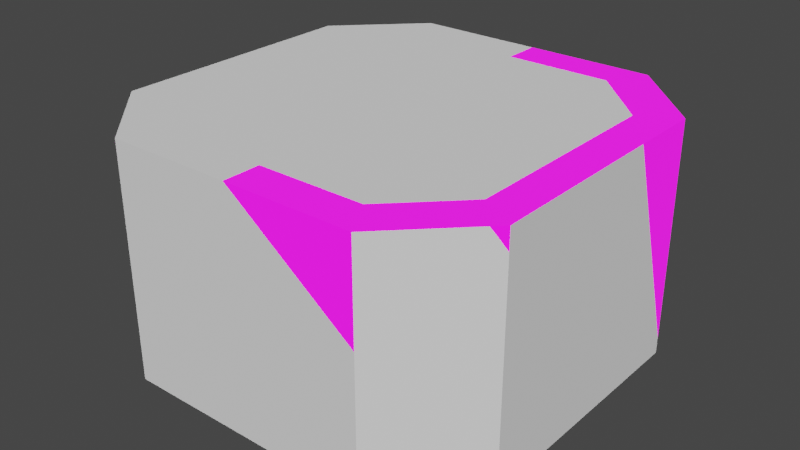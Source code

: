 # Source: airlock.blend  (saved by Blender 2.82.7; exported with 4.5.12 LTS)
import bpy
from mathutils import Matrix  # noqa: F401  (used for matrix-valued properties, if any)

bpy.ops.wm.read_factory_settings(use_empty=True)
scene = bpy.context.scene
scene.name = 'Scene'

# ---- collections
col_collection = bpy.data.collections.new('Collection'); scene.collection.children.link(col_collection)
col_collider_airlock = bpy.data.collections.new('collider:Airlock')  # instanced only; not linked into the scene
col_collider_ladder = bpy.data.collections.new('collider:Ladder')  # instanced only; not linked into the scene

# ---- images (referenced by path relative to the original .blend; pixels are not part of the script)
import os
ASSET_DIR = os.environ.get("B2B_ASSET_DIR", "")  # directory of the original .blend (textures are referenced by path, not embedded)
HERE = os.path.dirname(os.path.abspath(__file__))  # packed textures are extracted next to this script under _unpacked/

def load_image(name, relpath, width, height, colorspace="sRGB"):
    """Load a texture the original file referenced (path relative to the .blend, or extracted next to this script)."""
    p = next((c for c in (os.path.join(HERE, relpath), os.path.join(ASSET_DIR, relpath)) if relpath and os.path.exists(c)), "")
    if p:
        img = bpy.data.images.load(p, check_existing=True)
        img.name = name
    else:  # same state as the original file: an image datablock whose file is absent (Cycles renders it pink)
        img = bpy.data.images.new(name, width, height)
        img.source = "FILE"
        img.filepath = "//" + (relpath or name)
    img.colorspace_settings.name = colorspace
    return img
img_model000 = load_image('model000', 'model000.dds', 1024, 1024, 'sRGB')
img_emss_001 = load_image('EMSS.001', 'EMSS.dds', 1024, 1024, 'sRGB')

# ---- materials (node trees are filled in below, after node groups)
mat_no_name = bpy.data.materials.new('No Name')
mat_no_name.use_transparent_shadow = False

# ---- node groups
ng_color4 = bpy.data.node_groups.new('Color4', 'ShaderNodeTree')
_s = ng_color4.interface.new_socket(name='Color', in_out='OUTPUT', socket_type='NodeSocketColor')
_s = ng_color4.interface.new_socket(name='Alpha', in_out='OUTPUT', socket_type='NodeSocketFloat')
_s = ng_color4.interface.new_socket(name='Color', in_out='INPUT', socket_type='NodeSocketColor')
_s = ng_color4.interface.new_socket(name='Alpha', in_out='INPUT', socket_type='NodeSocketFloat')
_s.min_value = 0.0
_s.max_value = 1.0
_N = ng_color4.nodes; _L = ng_color4.links
n0 = _N.new('NodeGroupInput'); n0.name = 'Group Input'; n0.location = (-403, 18)
n1 = _N.new('NodeGroupOutput'); n1.name = 'Group Output'; n1.location = (154, 24)
_L.new(n0.outputs[1], n1.inputs[1])
_L.new(n0.outputs[0], n1.inputs[0])
n1.is_active_output = True
ng_emissioncolor = bpy.data.node_groups.new('EmissionColor', 'ShaderNodeTree')
_s = ng_emissioncolor.interface.new_socket(name='Color', in_out='OUTPUT', socket_type='NodeSocketColor')
_s = ng_emissioncolor.interface.new_socket(name='Opacity', in_out='OUTPUT', socket_type='NodeSocketFloat')
_s = ng_emissioncolor.interface.new_socket(name='EmissionMap', in_out='INPUT', socket_type='NodeSocketColor')
_s = ng_emissioncolor.interface.new_socket(name='EmissionColor', in_out='INPUT', socket_type='NodeSocketColor')
_s = ng_emissioncolor.interface.new_socket(name='EmissionAlpha', in_out='INPUT', socket_type='NodeSocketFloat')
_s.min_value = -1e+04
_s.max_value = 1e+04
_s = ng_emissioncolor.interface.new_socket(name='Opacity', in_out='INPUT', socket_type='NodeSocketFloat')
_s.min_value = -1e+04
_s.max_value = 1e+04
_N = ng_emissioncolor.nodes; _L = ng_emissioncolor.links
n0 = _N.new('NodeGroupOutput'); n0.name = 'Group Output'; n0.location = (330, 0)
n1 = _N.new('NodeGroupInput'); n1.name = 'Group Input'; n1.location = (-325, 23)
n2 = _N.new('ShaderNodeMix'); n2.name = 'EM*EC*EA*O'; n2.location = (115, -17)
n2.label = 'EM*EC*EA*O'
n2.hide = True
n2.data_type = 'RGBA'
n2.blend_type = 'MULTIPLY'
n2.inputs[0].default_value = 1.0
n3 = _N.new('ShaderNodeMix'); n3.name = 'EM*EC'; n3.location = (-89, 7)
n3.label = 'EM*EC'
n3.hide = True
n3.data_type = 'RGBA'
n3.blend_type = 'MULTIPLY'
n3.inputs[0].default_value = 1.0
n4 = _N.new('ShaderNodeMath'); n4.name = 'EA*O'; n4.location = (-85, -34)
n4.label = 'EA*O'
n4.hide = True
n4.operation = 'MULTIPLY'
n4.inputs[2].default_value = 0.0
_L.new(n1.outputs[0], n3.inputs[6])
_L.new(n1.outputs[1], n3.inputs[7])
_L.new(n3.outputs[2], n2.inputs[6])
_L.new(n2.outputs[2], n0.inputs[0])
_L.new(n1.outputs[3], n0.inputs[1])
_L.new(n1.outputs[2], n4.inputs[0])
_L.new(n1.outputs[3], n4.inputs[1])
_L.new(n4.outputs[0], n2.inputs[7])
n0.is_active_output = True
ng_maincolor = bpy.data.node_groups.new('MainColor', 'ShaderNodeTree')
_s = ng_maincolor.interface.new_socket(name='Color', in_out='OUTPUT', socket_type='NodeSocketColor')
_s = ng_maincolor.interface.new_socket(name='Alpha', in_out='OUTPUT', socket_type='NodeSocketFloat')
_s = ng_maincolor.interface.new_socket(name='VColor', in_out='INPUT', socket_type='NodeSocketColor')
_s = ng_maincolor.interface.new_socket(name='VAlpha', in_out='INPUT', socket_type='NodeSocketFloat')
_s.min_value = -1e+04
_s.max_value = 1e+04
_s = ng_maincolor.interface.new_socket(name='CColor', in_out='INPUT', socket_type='NodeSocketColor')
_s = ng_maincolor.interface.new_socket(name='CAlpha', in_out='INPUT', socket_type='NodeSocketFloat')
_s.min_value = 0.0
_s.max_value = 1.0
_s = ng_maincolor.interface.new_socket(name='TColor', in_out='INPUT', socket_type='NodeSocketColor')
_s = ng_maincolor.interface.new_socket(name='TAlpha', in_out='INPUT', socket_type='NodeSocketFloat')
_s.min_value = 0.0
_s.max_value = 1.0
_N = ng_maincolor.nodes; _L = ng_maincolor.links
n0 = _N.new('NodeGroupInput'); n0.name = 'Group Input'; n0.location = (-284, 35)
n1 = _N.new('NodeGroupOutput'); n1.name = 'Group Output'; n1.location = (332, -19)
n2 = _N.new('ShaderNodeMix'); n2.name = 'VC*CC*TC'; n2.location = (127, -33)
n2.label = 'VC*CC*TC'
n2.hide = True
n2.data_type = 'RGBA'
n2.blend_type = 'MULTIPLY'
n2.inputs[0].default_value = 1.0
n3 = _N.new('ShaderNodeMix'); n3.name = 'VC*CC'; n3.location = (-44, 33)
n3.label = 'VC*CC'
n3.hide = True
n3.data_type = 'RGBA'
n3.blend_type = 'MULTIPLY'
n3.inputs[0].default_value = 1.0
n4 = _N.new('ShaderNodeMath'); n4.name = 'VA*CA'; n4.location = (-59, -19)
n4.label = 'VA*CA'
n4.hide = True
n4.operation = 'MULTIPLY'
n4.inputs[2].default_value = 0.0
n5 = _N.new('ShaderNodeMath'); n5.name = 'VA*CA*TA'; n5.location = (130, -79)
n5.label = 'VA*CA*TA'
n5.hide = True
n5.operation = 'MULTIPLY'
n5.inputs[2].default_value = 0.0
_L.new(n0.outputs[2], n3.inputs[7])
_L.new(n0.outputs[4], n2.inputs[7])
_L.new(n2.outputs[2], n1.inputs[0])
_L.new(n3.outputs[2], n2.inputs[6])
_L.new(n0.outputs[0], n3.inputs[6])
_L.new(n0.outputs[1], n4.inputs[0])
_L.new(n0.outputs[3], n4.inputs[1])
_L.new(n4.outputs[0], n5.inputs[0])
_L.new(n0.outputs[5], n5.inputs[1])
_L.new(n5.outputs[0], n1.inputs[1])
n1.is_active_output = True
ng_standardshader = bpy.data.node_groups.new('StandardShader', 'ShaderNodeTree')
_s = ng_standardshader.interface.new_socket(name='BSDF', in_out='OUTPUT', socket_type='NodeSocketShader')
_s = ng_standardshader.interface.new_socket(name='BaseColor', in_out='INPUT', socket_type='NodeSocketColor')
_s = ng_standardshader.interface.new_socket(name='Shininess', in_out='INPUT', socket_type='NodeSocketFloat')
_s.min_value = -1e+04
_s.max_value = 1e+04
_s = ng_standardshader.interface.new_socket(name='Gloss', in_out='INPUT', socket_type='NodeSocketFloat')
_s.min_value = -1e+04
_s.max_value = 1e+04
_s = ng_standardshader.interface.new_socket(name='Emission', in_out='INPUT', socket_type='NodeSocketColor')
_s = ng_standardshader.interface.new_socket(name='Alpha', in_out='INPUT', socket_type='NodeSocketFloat')
_s.min_value = 0.0
_s.max_value = 1.0
_s = ng_standardshader.interface.new_socket(name='NormalColor', in_out='INPUT', socket_type='NodeSocketColor')
_N = ng_standardshader.nodes; _L = ng_standardshader.links
n0 = _N.new('NodeGroupOutput'); n0.name = 'Group Output'; n0.location = (555, 248)
n1 = _N.new('NodeGroupInput'); n1.name = 'Group Input'; n1.location = (-444, 74)
n2 = _N.new('ShaderNodeNormalMap'); n2.name = 'Normal Map'; n2.location = (-96, -256)
n2.hide = True
n3 = _N.new('ShaderNodeBsdfPrincipled'); n3.name = 'Principled BSDF'; n3.location = (226, 256)
n3.distribution = 'GGX'
n3.subsurface_method = 'BURLEY'
n3.inputs[3].default_value = 1.45
n3.inputs[28].default_value = 1.0
n4 = _N.new('ShaderNodeMath'); n4.name = 'Roughness'; n4.location = (-4, -2)
n4.label = 'Roughness'
n4.hide = True
n4.operation = 'SQRT'
n4.inputs[2].default_value = 0.0
n5 = _N.new('ShaderNodeMath'); n5.name = 'SpecularConv'; n5.location = (-120, 39)
n5.label = 'SpecularConv'
n5.hide = True
n5.operation = 'SQRT'
n5.inputs[2].default_value = 0.0
n6 = _N.new('ShaderNodeMath'); n6.name = 'Gloss2Rough'; n6.location = (-176, -1)
n6.label = 'Gloss2Rough'
n6.hide = True
n6.operation = 'SUBTRACT'
n6.inputs[0].default_value = 1.0
n6.inputs[2].default_value = 0.0
_L.new(n3.outputs[0], n0.inputs[0])
_L.new(n5.outputs[0], n3.inputs[13])
_L.new(n1.outputs[3], n3.inputs[27])
_L.new(n4.outputs[0], n3.inputs[2])
_L.new(n1.outputs[0], n3.inputs[0])
_L.new(n1.outputs[4], n3.inputs[4])
_L.new(n2.outputs[0], n3.inputs[5])
_L.new(n1.outputs[1], n5.inputs[0])
_L.new(n1.outputs[5], n2.inputs[1])
_L.new(n6.outputs[0], n4.inputs[0])
_L.new(n1.outputs[2], n6.inputs[1])
n0.is_active_output = True

# ---- material node trees
mat_no_name.use_nodes = True; mat_no_name.node_tree.nodes.clear()
_N = mat_no_name.node_tree.nodes; _L = mat_no_name.node_tree.links
n0 = _N.new('ShaderNodeTexImage'); n0.name = '_MainTex'; n0.location = (-131, -187)
n0.label = '_MainTex'
n0.hide = True
n0.image = img_model000
n1 = _N.new('ShaderNodeUVMap'); n1.name = 'UV Map'; n1.location = (-345, -213)
n2 = _N.new('ShaderNodeTexImage'); n2.name = '_Emissive'; n2.location = (-131, -315)
n2.label = '_Emissive'
n2.hide = True
n2.image = img_emss_001
n3 = _N.new('ShaderNodeGroup'); n3.name = '_Color'; n3.location = (-34, -148)
n3.label = '_Color'
n3.hide = True
n3.node_tree = ng_color4
n3.inputs[0].default_value = (1.0, 1.0, 1.0, 1.0)
n3.inputs[1].default_value = 1.0
n4 = _N.new('ShaderNodeVertexColor'); n4.name = 'Vertex Color'; n4.location = (-31, -96)
n4.hide = True
n5 = _N.new('ShaderNodeOutputMaterial'); n5.name = 'Material Output'; n5.location = (765, 26)
n6 = _N.new('ShaderNodeGroup'); n6.name = '_EmissiveColor'; n6.location = (-31, -357)
n6.label = '_EmissiveColor'
n6.hide = True
n6.node_tree = ng_color4
n6.inputs[0].default_value = (1.0, 0.9608, 0.851, 0.9294)
n6.inputs[1].default_value = 0.9294
n7 = _N.new('ShaderNodeGroup'); n7.name = 'EmissionColor'; n7.location = (159, -230)
n7.label = 'EmissionColor'
n7.node_tree = ng_emissioncolor
n8 = _N.new('ShaderNodeGroup'); n8.name = 'Group'; n8.location = (157, 9)
n8.node_tree = ng_maincolor
n8.inputs[0].default_value = (1.0, 1.0, 1.0, 1.0)
n9 = _N.new('ShaderNodeGroup'); n9.name = 'StandardShader'; n9.location = (542, -4)
n9.node_tree = ng_standardshader
n9.inputs[5].default_value = (0.5, 0.5, 1.0, 1.0)
n10 = _N.new('ShaderNodeValue'); n10.name = '_Shininess'; n10.location = (312, -128)
n10.label = '_Shininess'
n10.hide = True
n10.outputs[0].default_value = 0.4605
n11 = _N.new('ShaderNodeValue'); n11.name = '_Opacity'; n11.location = (-32, -399)
n11.label = '_Opacity'
n11.hide = True
n11.outputs[0].default_value = 1.0
_L.new(n1.outputs[0], n0.inputs[0])
_L.new(n1.outputs[0], n2.inputs[0])
_L.new(n9.outputs[0], n5.inputs[0])
_L.new(n2.outputs[0], n7.inputs[0])
_L.new(n6.outputs[0], n7.inputs[1])
_L.new(n6.outputs[1], n7.inputs[2])
_L.new(n7.outputs[0], n9.inputs[3])
_L.new(n3.outputs[0], n8.inputs[2])
_L.new(n3.outputs[1], n8.inputs[3])
_L.new(n0.outputs[0], n8.inputs[4])
_L.new(n0.outputs[1], n8.inputs[5])
_L.new(n8.outputs[0], n9.inputs[0])
_L.new(n8.outputs[1], n9.inputs[2])
_L.new(n7.outputs[1], n9.inputs[4])
_L.new(n4.outputs[1], n8.inputs[1])
_L.new(n11.outputs[0], n7.inputs[3])
_L.new(n10.outputs[0], n9.inputs[1])
n5.is_active_output = True

# ---- world
world_world = bpy.data.worlds.new('World'); scene.world = world_world
world_world.use_nodes = True; world_world.node_tree.nodes.clear()
_N = world_world.node_tree.nodes; _L = world_world.node_tree.links
n0 = _N.new('ShaderNodeOutputWorld'); n0.name = 'World Output'; n0.location = (300, 300)
n1 = _N.new('ShaderNodeBackground'); n1.name = 'Background'; n1.location = (10, 300)
n1.inputs[0].default_value = (0.05088, 0.05088, 0.05088, 1.0)
_L.new(n1.outputs[0], n0.inputs[0])
n0.is_active_output = True
world_world.color = (0.05088, 0.05088, 0.05088)
world_world.use_sun_shadow = False
world_world.sun_shadow_jitter_overblur = 0.0

# ---- meshes
me_collider = bpy.data.meshes.new('collider')
me_collider.from_pydata([(-0.6461, 0.1787, -0.4038), (0.6461, 0.1787, -0.4038), (-0.4038, 0.1787, -0.6461), (0.4038, 0.1787, 0.6461), (0.6461, -0.5607, 0.4038), (0.6461, 0.1787, 0.4038), (0.6461, -0.5607, -0.4038), (-0.4038, -0.5607, -0.6461), (0.4038, 0.1787, -0.6461), (-0.4038, -0.5607, 0.6461), (-0.4038, 0.1787, 0.6461), (0.4038, -0.5607, 0.6461), (0.4038, -0.5607, -0.6461), (-0.6461, -0.5607, -0.4038), (-0.6461, 0.1787, 0.4038), (-0.6461, -0.5607, 0.4038)], [], [(8, 2, 0), (0, 14, 10), (5, 1, 8), (8, 0, 10), (10, 3, 5), (10, 5, 8), (13, 0, 7), (0, 2, 7), (3, 10, 11), (10, 9, 11), (3, 11, 5), (11, 4, 5), (5, 4, 1), (4, 6, 1), (1, 6, 8), (6, 12, 8), (7, 2, 12), (2, 8, 12), (10, 14, 9), (14, 15, 9), (15, 13, 9), (13, 7, 9), (9, 7, 11), (7, 12, 11), (11, 12, 6), (4, 11, 6), (15, 14, 13), (14, 0, 13)])
_uv = me_collider.uv_layers.new(name='UV')
_uv.uv.foreach_set('vector', [0.1286, 0.3307, 0.5434, 0.3307, 0.6679, 0.4552, 0.6679, 0.4552, 0.6679, 0.87, 0.5434, 0.9944, 0.00415, 0.87, 0.00415, 0.4552, 0.1286, 0.3307, 0.1286, 0.3307, 0.6679, 0.4552, 0.5434, 0.9944, 0.5434, 0.9944, 0.1286, 0.9944, 0.00415, 0.87, 0.5434, 0.9944, 0.00415, 0.87, 0.1286, 0.3307, 0.6076, 0.00398, 0.6076, 0.1074, 0.4945, 0.00398, 0.6076, 0.1074, 0.4945, 0.1074, 0.4945, 0.00398, 0.1175, 0.1074, 0.4945, 0.1074, 0.1175, 0.00398, 0.4945, 0.1074, 0.4945, 0.00398, 0.1175, 0.00398, 0.1175, 0.1074, 0.1175, 0.00398, 0.00442, 0.1074, 0.1175, 0.00398, 0.00442, 0.00398, 0.00442, 0.1074, 0.00442, 0.1074, 0.00442, 0.00398, 0.00442, 0.1074, 0.00442, 0.00398, 0.00442, 0.00398, 0.00442, 0.1074, 0.00442, 0.1074, 0.00442, 0.00398, 0.1175, 0.1074, 0.00442, 0.00398, 0.1175, 0.00398, 0.1175, 0.1074, 0.4945, 0.00398, 0.4945, 0.1074, 0.1175, 0.00398, 0.4945, 0.1074, 0.1175, 0.1074, 0.1175, 0.00398, 0.4945, 0.1074, 0.6076, 0.1074, 0.4945, 0.00398, 0.6076, 0.1074, 0.6076, 0.00398, 0.4945, 0.00398, 0.6989, 0.1511, 0.6989, 0.2193, 0.6785, 0.1307, 0.6989, 0.2193, 0.6785, 0.2397, 0.6785, 0.1307, 0.6785, 0.1307, 0.6785, 0.2397, 0.6103, 0.1307, 0.6785, 0.2397, 0.6103, 0.2397, 0.6103, 0.1307, 0.6103, 0.1307, 0.6103, 0.2397, 0.5899, 0.2193, 0.5899, 0.1511, 0.6103, 0.1307, 0.5899, 0.2193, 0.6076, 0.00398, 0.6076, 0.1074, 0.6076, 0.00398, 0.6076, 0.1074, 0.6076, 0.1074, 0.6076, 0.00398])
me_collider.use_remesh_fix_poles = True
me_collider.use_remesh_preserve_attributes = False
me_collider.use_mirror_vertex_groups = False
me_collider.update()
me_collider.normals_split_custom_set([tuple(v) for v in zip(*[iter([0.0, 1.0, -1.523e-07, 0.0, 1.0, -1.523e-07, 0.0, 1.0, -1.523e-07, 0.0, 1.0, 0.0, 0.0, 1.0, 0.0, 0.0, 1.0, 0.0, 0.0, 1.0, 0.0, 0.0, 1.0, 0.0, 0.0, 1.0, 0.0, 0.0, 1.0, 2.567e-08, 0.0, 1.0, 2.567e-08, 0.0, 1.0, 2.567e-08, 0.0, 1.0, 1.523e-07, 0.0, 1.0, 1.523e-07, 0.0, 1.0, 1.523e-07, 0.0, 1.0, -2.567e-08, 0.0, 1.0, -2.567e-08, 0.0, 1.0, -2.567e-08, -0.7071, 0.0, -0.7071, -0.7071, 0.0, -0.7071, -0.7071, 0.0, -0.7071, -0.7071, 0.0, -0.7071, -0.7071, 0.0, -0.7071, -0.7071, 0.0, -0.7071, 0.0, 0.0, 1.0, 0.0, 0.0, 1.0, 0.0, 0.0, 1.0, 0.0, 0.0, 1.0, 0.0, 0.0, 1.0, 0.0, 0.0, 1.0, 0.7071, 0.0, 0.7071, 0.7071, 0.0, 0.7071, 0.7071, 0.0, 0.7071, 0.7071, 3.437e-08, 0.7071, 0.7071, 3.437e-08, 0.7071, 0.7071, 3.437e-08, 0.7071, 1.0, 0.0, 0.0, 1.0, 0.0, 0.0, 1.0, 0.0, 0.0, 1.0, 6.449e-08, 0.0, 1.0, 6.449e-08, 0.0, 1.0, 6.449e-08, 0.0, 0.7071, 0.0, -0.7071, 0.7071, 0.0, -0.7071, 0.7071, 0.0, -0.7071, 0.7071, 0.0, -0.7071, 0.7071, 0.0, -0.7071, 0.7071, 0.0, -0.7071, 0.0, 0.0, -1.0, 0.0, 0.0, -1.0, 0.0, 0.0, -1.0, 0.0, 0.0, -1.0, 0.0, 0.0, -1.0, 0.0, 0.0, -1.0, -0.7071, 0.0, 0.7071, -0.7071, 0.0, 0.7071, -0.7071, 0.0, 0.7071, -0.7071, 0.0, 0.7071, -0.7071, 0.0, 0.7071, -0.7071, 0.0, 0.7071, 0.0, -1.0, 0.0, 0.0, -1.0, 0.0, 0.0, -1.0, 0.0, 0.0, -1.0, 0.0, 0.0, -1.0, 0.0, 0.0, -1.0, 0.0, 0.0, -1.0, 0.0, 0.0, -1.0, 0.0, 0.0, -1.0, 0.0, 0.0, -1.0, 0.0, 0.0, -1.0, 0.0, 0.0, -1.0, 0.0, 0.0, -1.0, 0.0, 0.0, -1.0, 0.0, 0.0, -1.0, 0.0, 0.0, -1.0, 0.0, 0.0, -1.0, 0.0, 0.0, -1.0, 0.0, -1.0, 0.0, 0.0, -1.0, 0.0, 0.0, -1.0, 0.0, 0.0, -1.0, 6.449e-08, 0.0, -1.0, 6.449e-08, 0.0, -1.0, 6.449e-08, 0.0])] * 3)])
me_model = bpy.data.meshes.new('model')
me_model.from_pydata([(-0.6459, -0.1929, -0.4037), (0.6459, -0.1929, 0.4037), (-0.4037, -0.1929, -0.6459), (-0.4037, -0.1929, 0.6459), (0.4037, -0.1929, 0.6459), (0.4037, -0.1929, -0.6459), (0.6459, -0.1929, -0.4037), (-0.6459, -0.1929, 0.4037), (-0.3085, 0.4481, -0.1943), (-0.3085, 0.4481, 0.297), (-0.2445, 0.4481, 0.4494), (-0.2094, 0.4481, 0.3961), (-0.2353, 0.4481, -0.4494), (-0.004376, 0.4481, 0.4494), (-0.05882, 0.4481, 0.2387), (-0.1457, 0.4481, -0.1472), (-0.0006653, 0.4481, 0.4494), (0.1026, 0.4481, 0.3961), (0.3033, 0.4481, -0.1896), (0.3033, 0.4481, 0.297), (0.2357, 0.4481, 0.4494), (0.07323, 0.4481, 0.0437), (0.07323, 0.4481, -0.04469), (0.5282, 0.4905, -0.3339), (0.2329, 0.4905, -0.4494), (-0.3339, 0.4905, -0.5282), (-0.2353, 0.4905, -0.4494), (-0.5282, 0.4905, -0.3339), (-0.5282, 0.4905, 0.3339), (0.4771, 0.4905, 0.0755), (-0.1065, 0.4357, 0.3961), (0.05007, 0.4481, 0.2387), (0.05007, 0.4481, 0.1926), (0.05007, 0.4481, -0.1898), (0.05007, 0.4481, -0.2358), (0.3339, 0.5465, 0.5282), (-0.3339, 0.5465, 0.5282), (-0.4038, 0.5465, 0.6461), (-0.5282, 0.5465, -0.3339), (-0.4038, 0.5465, -0.6461), (-0.6461, 0.5465, 0.4038), (0.3339, 0.4905, 0.5282), (0.1012, 0.4357, -0.3916), (0.2042, 0.4357, -0.3916), (0.1012, 0.4481, -0.3916), (0.2042, 0.4481, -0.3916), (0.3033, 0.4357, -0.1896), (0.3033, 0.4481, -0.2925), (0.3033, 0.4357, -0.2925), (-0.05882, 0.4357, -0.2358), (-0.05882, 0.4481, -0.1898), (-0.05882, 0.4357, -0.1898), (-0.05882, 0.4481, -0.2358), (-0.05882, 0.4481, 0.1926), (-0.05882, 0.4357, 0.2387), (-0.1457, 0.4357, -0.1472), (-0.1457, 0.4481, 0.1501), (-0.1457, 0.4357, 0.1501), (-0.05882, 0.4357, 0.1926), (-0.1123, 0.4357, -0.1318), (-0.1123, 0.4481, 0.1347), (-0.1123, 0.4357, 0.1347), (-0.1123, 0.4481, -0.1318), (0.3339, 0.5465, -0.5282), (0.5282, 0.4905, 0.3339), (0.5282, 0.5465, -0.3339), (0.5282, 0.5465, 0.3339), (0.3339, 0.4905, -0.5282), (-0.3339, 0.5465, -0.5282), (-0.3339, 0.4905, 0.5282), (-0.5282, 0.5465, 0.3339), (0.3033, 0.4357, 0.297), (0.2042, 0.4357, 0.3961), (0.3033, 0.4481, 0.1954), (0.3033, 0.4357, 0.1954), (0.2042, 0.4481, 0.3961), (0.1026, 0.4357, 0.3961), (0.6461, 0.5465, -0.4038), (0.4038, 0.5465, -0.6461), (-0.6461, 0.5465, -0.4038), (0.6461, 0.5465, 0.4038), (0.4038, 0.5465, 0.6461), (0.05007, 0.4357, -0.2358), (0.1369, 0.4357, -0.1472), (0.1369, 0.4357, 0.1501), (0.1369, 0.4481, -0.1472), (0.05007, 0.4357, 0.2387), (0.1369, 0.4481, 0.1501), (0.1036, 0.4481, 0.1347), (0.05007, 0.4357, -0.1898), (0.1036, 0.4481, -0.1318), (0.1036, 0.4357, -0.1318), (0.1036, 0.4357, 0.1347), (0.05007, 0.4357, 0.1926), (-0.1112, 0.4357, -0.3916), (-0.3085, 0.4481, -0.2947), (-0.1112, 0.4481, -0.3916), (-0.2116, 0.4481, -0.3916), (-0.2116, 0.4357, -0.3916), (-0.3085, 0.4357, -0.1943), (-0.3085, 0.4357, -0.2947), (-0.3085, 0.4357, 0.1941), (-0.1065, 0.4481, 0.3961), (-0.2094, 0.4357, 0.3961), (-0.3085, 0.4481, 0.1941), (-0.3085, 0.4357, 0.297), (0.3912, 0.4743, -0.07639), (0.3912, 0.4743, 0.0755), (0.4771, 0.4743, -0.07639), (0.3912, 0.4905, -0.07639), (0.3912, 0.4905, 0.0755), (0.4771, 0.4743, 0.0755), (0.4771, 0.4905, -0.07639), (0.2329, 0.4481, -0.4494), (0.3595, 0.4481, -0.3228), (0.3595, 0.4905, -0.3228), (-0.3595, 0.4905, 0.3343), (-0.3595, 0.4905, -0.3252), (-0.3595, 0.4481, 0.3343), (-0.3595, 0.4481, -0.3252), (-0.004376, 0.4394, -0.4494), (-0.004376, 0.4481, -0.4494), (-0.0006653, 0.4394, 0.4494), (-0.0006653, 0.4481, -0.4494), (0.3595, 0.4481, 0.3256), (0.2357, 0.4905, 0.4494), (0.3595, 0.4905, 0.3256), (-0.2445, 0.4905, 0.4494), (-0.004376, 0.4394, 0.4494), (0.02343, 0.4481, 0.0437), (0.02343, 0.4332, -0.04469), (0.07323, 0.4332, 0.0437), (0.02343, 0.4332, 0.0437), (0.07323, 0.4332, -0.04469), (0.02343, 0.4481, -0.04469), (-0.0006653, 0.4394, -0.4494)], [], [(39, 5, 2), (4, 80, 81), (39, 0, 79), (5, 77, 6), (37, 7, 3), (7, 0, 1), (79, 7, 40), (37, 4, 81), (104, 8, 118), (104, 118, 9), (118, 10, 9), (10, 11, 9), (118, 8, 119), (8, 95, 119), (119, 95, 12), (95, 97, 12), (97, 96, 12), (96, 121, 12), (52, 121, 96), (121, 52, 13), (10, 13, 11), (13, 52, 50), (53, 13, 50), (13, 53, 14), (13, 14, 102), (13, 102, 11), (62, 53, 50), (53, 62, 60), (102, 14, 56), (104, 102, 56), (104, 56, 8), (56, 15, 8), (8, 15, 96), (15, 52, 96), (44, 123, 34), (34, 123, 134), (134, 123, 16), (34, 134, 33), (134, 16, 129), (16, 32, 129), (32, 16, 31), (31, 16, 17), (31, 17, 87), (17, 73, 87), (87, 73, 18), (124, 18, 73), (124, 73, 19), (85, 87, 18), (34, 85, 44), (85, 18, 44), (18, 124, 114), (47, 18, 114), (47, 114, 113), (45, 47, 113), (20, 124, 19), (75, 20, 19), (20, 75, 17), (16, 20, 17), (45, 113, 123), (44, 45, 123), (21, 32, 88), (21, 88, 90), (22, 21, 90), (32, 21, 129), (22, 90, 33), (134, 22, 33), (126, 109, 115), (109, 126, 110), (115, 109, 23), (115, 23, 67), (24, 115, 67), (24, 67, 25), (26, 24, 25), (117, 26, 25), (27, 117, 25), (116, 117, 27), (28, 116, 27), (127, 116, 28), (69, 127, 28), (69, 41, 127), (125, 41, 126), (41, 125, 127), (41, 64, 126), (126, 64, 110), (23, 112, 64), (64, 112, 29), (109, 112, 23), (64, 29, 110), (105, 103, 101), (103, 30, 101), (32, 31, 93), (31, 86, 93), (34, 33, 82), (33, 89, 82), (65, 66, 77), (66, 80, 77), (65, 77, 78), (63, 65, 78), (81, 80, 66), (35, 81, 66), (81, 35, 36), (37, 81, 36), (37, 36, 70), (40, 37, 70), (40, 70, 79), (70, 38, 79), (79, 38, 39), (63, 78, 39), (38, 68, 39), (68, 63, 39), (35, 41, 36), (41, 69, 36), (59, 62, 51), (62, 50, 51), (43, 45, 42), (45, 44, 42), (48, 47, 43), (47, 45, 43), (46, 18, 48), (18, 47, 48), (18, 46, 44), (46, 42, 44), (46, 48, 42), (48, 43, 42), (51, 50, 49), (50, 52, 49), (54, 14, 58), (14, 53, 58), (56, 14, 57), (14, 54, 57), (15, 56, 55), (56, 57, 55), (52, 15, 49), (15, 55, 49), (58, 53, 61), (53, 60, 61), (57, 54, 61), (54, 58, 61), (57, 61, 55), (61, 59, 55), (55, 59, 49), (59, 51, 49), (61, 60, 59), (60, 62, 59), (23, 65, 67), (65, 63, 67), (64, 66, 23), (66, 65, 23), (41, 35, 64), (35, 66, 64), (67, 63, 25), (63, 68, 25), (25, 68, 27), (68, 38, 27), (70, 36, 28), (36, 69, 28), (38, 70, 27), (70, 28, 27), (71, 19, 74), (19, 73, 74), (72, 75, 71), (75, 19, 71), (73, 17, 74), (17, 76, 74), (76, 72, 74), (72, 71, 74), (75, 72, 17), (72, 76, 17), (1, 77, 80), (83, 85, 82), (85, 34, 82), (84, 87, 83), (87, 85, 83), (86, 31, 84), (31, 87, 84), (88, 32, 92), (32, 93, 92), (90, 88, 91), (88, 92, 91), (33, 90, 89), (90, 91, 89), (93, 86, 92), (86, 84, 92), (92, 84, 83), (91, 92, 83), (91, 83, 82), (89, 91, 82), (99, 8, 94), (8, 96, 94), (95, 8, 100), (8, 99, 100), (94, 96, 98), (96, 97, 98), (100, 99, 98), (99, 94, 98), (97, 95, 98), (95, 100, 98), (30, 102, 101), (102, 104, 101), (102, 30, 11), (30, 103, 11), (104, 9, 101), (9, 105, 101), (11, 103, 9), (103, 105, 9), (109, 110, 106), (110, 107, 106), (108, 112, 106), (112, 109, 106), (29, 111, 110), (111, 107, 110), (107, 111, 106), (111, 108, 106), (111, 29, 108), (29, 112, 108), (114, 115, 113), (115, 24, 113), (124, 126, 114), (126, 115, 114), (117, 116, 119), (116, 118, 119), (26, 117, 12), (117, 119, 12), (123, 113, 121), (113, 24, 121), (121, 24, 12), (24, 26, 12), (135, 123, 120), (123, 121, 120), (122, 16, 135), (16, 123, 135), (20, 125, 124), (125, 126, 124), (127, 10, 116), (10, 118, 116), (128, 13, 122), (13, 16, 122), (125, 20, 13), (20, 16, 13), (125, 13, 127), (13, 10, 127), (131, 21, 133), (21, 22, 133), (21, 131, 129), (131, 132, 129), (133, 22, 130), (22, 134, 130), (132, 131, 130), (131, 133, 130), (134, 129, 130), (129, 132, 130), (128, 122, 120), (122, 135, 120), (128, 120, 13), (120, 121, 13), (39, 78, 5), (4, 1, 80), (39, 2, 0), (5, 78, 77), (37, 40, 7), (79, 0, 7), (37, 3, 4), (1, 6, 77), (0, 2, 1), (2, 5, 1), (5, 6, 1), (4, 7, 1), (4, 3, 7)])
_uv = me_model.uv_layers.new(name='UV')
_uv.uv.foreach_set('vector', [0.1175, 0.893, 0.1175, 0.9964, 0.4945, 0.9964, 0.1175, 0.9964, 0.4945, 0.893, 0.4945, 0.893, 0.1175, 0.893, 0.4945, 0.9964, 0.1175, 0.893, 0.1175, 0.9964, 0.1175, 0.893, 0.1175, 0.9964, 0.4945, 0.893, 0.4945, 0.9964, 0.4945, 0.9964, 0.6915, 0.8945, 0.6915, 0.835, 0.5959, 0.8945, 0.1175, 0.893, 0.4945, 0.9964, 0.4945, 0.893, 0.4945, 0.9964, 0.1175, 0.9964, 0.4945, 0.893, 0.4879, 0.242, 0.4879, 0.4359, 0.5134, 0.172, 0.4879, 0.242, 0.5134, 0.172, 0.4879, 0.1906, 0.5134, 0.172, 0.456, 0.1145, 0.4879, 0.1906, 0.456, 0.1145, 0.4385, 0.1411, 0.4879, 0.1906, 0.5134, 0.172, 0.4879, 0.4359, 0.5134, 0.5012, 0.4879, 0.4359, 0.4879, 0.486, 0.5134, 0.5012, 0.5134, 0.5012, 0.4879, 0.486, 0.4514, 0.5632, 0.4879, 0.486, 0.4396, 0.5344, 0.4514, 0.5632, 0.4396, 0.5344, 0.3895, 0.5344, 0.4514, 0.5632, 0.3895, 0.5344, 0.3361, 0.5632, 0.4514, 0.5632, 0.3633, 0.4566, 0.3361, 0.5632, 0.3895, 0.5344, 0.3361, 0.5632, 0.3633, 0.4566, 0.3361, 0.1145, 0.456, 0.1145, 0.3361, 0.1145, 0.4385, 0.1411, 0.3361, 0.1145, 0.3633, 0.4566, 0.3633, 0.4336, 0.3633, 0.2427, 0.3361, 0.1145, 0.3633, 0.4336, 0.3361, 0.1145, 0.3633, 0.2427, 0.3633, 0.2197, 0.3361, 0.1145, 0.3633, 0.2197, 0.3871, 0.1411, 0.3361, 0.1145, 0.3871, 0.1411, 0.4385, 0.1411, 0.39, 0.4047, 0.3633, 0.2427, 0.3633, 0.4336, 0.3633, 0.2427, 0.39, 0.4047, 0.39, 0.2716, 0.3871, 0.1411, 0.3633, 0.2197, 0.4067, 0.264, 0.4879, 0.242, 0.3871, 0.1411, 0.4067, 0.264, 0.4879, 0.242, 0.4067, 0.264, 0.4879, 0.4359, 0.4067, 0.264, 0.4067, 0.4124, 0.4879, 0.4359, 0.4879, 0.4359, 0.4067, 0.4124, 0.3895, 0.5344, 0.4067, 0.4124, 0.3633, 0.4566, 0.3895, 0.5344, 0.2834, 0.5344, 0.3343, 0.5632, 0.3089, 0.4566, 0.3089, 0.4566, 0.3343, 0.5632, 0.3222, 0.3612, 0.3222, 0.3612, 0.3343, 0.5632, 0.3343, 0.1145, 0.3089, 0.4566, 0.3222, 0.3612, 0.3089, 0.4336, 0.3222, 0.3612, 0.3343, 0.1145, 0.3222, 0.3171, 0.3343, 0.1145, 0.3089, 0.2427, 0.3222, 0.3171, 0.3089, 0.2427, 0.3343, 0.1145, 0.3089, 0.2197, 0.3089, 0.2197, 0.3343, 0.1145, 0.2827, 0.1411, 0.3089, 0.2197, 0.2827, 0.1411, 0.2656, 0.264, 0.2827, 0.1411, 0.1825, 0.2413, 0.2656, 0.264, 0.2656, 0.264, 0.1825, 0.2413, 0.1825, 0.4335, 0.1544, 0.1763, 0.1825, 0.4335, 0.1825, 0.2413, 0.1544, 0.1763, 0.1825, 0.2413, 0.1825, 0.1906, 0.2656, 0.4124, 0.2656, 0.264, 0.1825, 0.4335, 0.3089, 0.4566, 0.2656, 0.4124, 0.2834, 0.5344, 0.2656, 0.4124, 0.1825, 0.4335, 0.2834, 0.5344, 0.1825, 0.4335, 0.1544, 0.1763, 0.1544, 0.5, 0.1825, 0.4849, 0.1825, 0.4335, 0.1544, 0.5, 0.1825, 0.4849, 0.1544, 0.5, 0.2177, 0.5632, 0.232, 0.5344, 0.1825, 0.4849, 0.2177, 0.5632, 0.2163, 0.1145, 0.1544, 0.1763, 0.1825, 0.1906, 0.232, 0.1411, 0.2163, 0.1145, 0.1825, 0.1906, 0.2163, 0.1145, 0.232, 0.1411, 0.2827, 0.1411, 0.3343, 0.1145, 0.2163, 0.1145, 0.2827, 0.1411, 0.232, 0.5344, 0.2177, 0.5632, 0.3343, 0.5632, 0.2834, 0.5344, 0.232, 0.5344, 0.3343, 0.5632, 0.2974, 0.3171, 0.3089, 0.2427, 0.2822, 0.2716, 0.2974, 0.3171, 0.2822, 0.2716, 0.2822, 0.4047, 0.2974, 0.3612, 0.2974, 0.3171, 0.2822, 0.4047, 0.3089, 0.2427, 0.2974, 0.3171, 0.3222, 0.3171, 0.2974, 0.3612, 0.2822, 0.4047, 0.3089, 0.4336, 0.3222, 0.3612, 0.2974, 0.3612, 0.3089, 0.4336, 0.1544, 0.1763, 0.1387, 0.377, 0.1544, 0.5, 0.1387, 0.377, 0.1544, 0.1763, 0.1387, 0.3012, 0.1544, 0.5, 0.1387, 0.377, 0.07025, 0.5056, 0.1544, 0.5, 0.07025, 0.5056, 0.1673, 0.6026, 0.2177, 0.5632, 0.1544, 0.5, 0.1673, 0.6026, 0.2177, 0.5632, 0.1673, 0.6026, 0.5006, 0.6026, 0.4514, 0.5632, 0.2177, 0.5632, 0.5006, 0.6026, 0.5134, 0.5012, 0.4514, 0.5632, 0.5006, 0.6026, 0.5976, 0.5056, 0.5134, 0.5012, 0.5006, 0.6026, 0.5134, 0.172, 0.5134, 0.5012, 0.5976, 0.5056, 0.5976, 0.1722, 0.5134, 0.172, 0.5976, 0.5056, 0.456, 0.1145, 0.5134, 0.172, 0.5976, 0.1722, 0.5006, 0.0752, 0.456, 0.1145, 0.5976, 0.1722, 0.5006, 0.0752, 0.1672, 0.0752, 0.456, 0.1145, 0.2163, 0.1145, 0.1672, 0.0752, 0.1544, 0.1763, 0.1672, 0.0752, 0.2163, 0.1145, 0.456, 0.1145, 0.1672, 0.0752, 0.07025, 0.1722, 0.1544, 0.1763, 0.1544, 0.1763, 0.07025, 0.1722, 0.1387, 0.3012, 0.07025, 0.5056, 0.09578, 0.377, 0.07025, 0.1722, 0.07025, 0.1722, 0.09578, 0.377, 0.09578, 0.3012, 0.1387, 0.377, 0.09578, 0.377, 0.07025, 0.5056, 0.07025, 0.1722, 0.09578, 0.3012, 0.1387, 0.3012, 0.05683, 0.6742, 0.00592, 0.7251, 0.1097, 0.6742, 0.00592, 0.7251, 0.00592, 0.778, 0.1097, 0.6742, 0.4215, 0.785, 0.4542, 0.785, 0.4215, 0.7938, 0.4542, 0.785, 0.4542, 0.7938, 0.4215, 0.7938, 0.1174, 0.785, 0.1501, 0.785, 0.1174, 0.7938, 0.1501, 0.785, 0.1501, 0.7938, 0.1174, 0.7938, 0.1645, 0.06658, 0.5075, 0.06658, 0.1286, 0.006006, 0.5075, 0.06658, 0.5434, 0.006006, 0.1286, 0.006006, 0.1645, 0.06658, 0.1286, 0.006006, 0.004269, 0.1304, 0.06472, 0.1664, 0.1645, 0.06658, 0.004269, 0.1304, 0.6679, 0.1304, 0.5434, 0.006006, 0.5075, 0.06658, 0.6073, 0.1664, 0.6679, 0.1304, 0.5075, 0.06658, 0.6679, 0.1304, 0.6073, 0.1664, 0.6073, 0.5093, 0.6679, 0.5453, 0.6679, 0.1304, 0.6073, 0.5093, 0.6679, 0.5453, 0.6073, 0.5093, 0.5075, 0.6091, 0.5434, 0.6697, 0.6679, 0.5453, 0.5075, 0.6091, 0.5434, 0.6697, 0.5075, 0.6091, 0.1286, 0.6697, 0.5075, 0.6091, 0.1645, 0.6091, 0.1286, 0.6697, 0.1286, 0.6697, 0.1645, 0.6091, 0.004269, 0.5453, 0.06472, 0.1664, 0.004269, 0.1304, 0.004269, 0.5453, 0.1645, 0.6091, 0.06472, 0.5093, 0.004269, 0.5453, 0.06472, 0.5093, 0.06472, 0.1664, 0.004269, 0.5453, 0.5149, 0.807, 0.5149, 0.8332, 0.5149, 0.807, 0.5149, 0.8332, 0.5149, 0.8332, 0.5149, 0.807, 0.1912, 0.7938, 0.1912, 0.785, 0.1501, 0.7938, 0.1912, 0.785, 0.1501, 0.785, 0.1501, 0.7938, 0.00682, 0.7938, 0.00682, 0.785, 0.00682, 0.7938, 0.00682, 0.785, 0.00682, 0.785, 0.00682, 0.7938, 0.07716, 0.7938, 0.07716, 0.785, 0.00682, 0.7938, 0.07716, 0.785, 0.00682, 0.785, 0.00682, 0.7938, 0.1502, 0.7938, 0.1502, 0.785, 0.07716, 0.7938, 0.1502, 0.785, 0.07716, 0.785, 0.07716, 0.7938, 0.5121, 0.7852, 0.5121, 0.7937, 0.429, 0.7852, 0.5121, 0.7937, 0.429, 0.7937, 0.429, 0.7852, 0.1094, 0.6744, 0.05658, 0.6744, 0.00567, 0.7782, 0.05658, 0.6744, 0.00567, 0.7253, 0.00567, 0.7782, 0.1501, 0.7938, 0.1501, 0.785, 0.1174, 0.7938, 0.1501, 0.785, 0.1174, 0.785, 0.1174, 0.7938, 0.4542, 0.7938, 0.4542, 0.785, 0.4215, 0.7938, 0.4542, 0.785, 0.4215, 0.785, 0.4215, 0.7938, 0.3913, 0.785, 0.4542, 0.785, 0.3913, 0.7938, 0.4542, 0.785, 0.4542, 0.7938, 0.3913, 0.7938, 0.1803, 0.785, 0.3913, 0.785, 0.1803, 0.7938, 0.3913, 0.785, 0.3913, 0.7938, 0.1803, 0.7938, 0.1174, 0.785, 0.1803, 0.785, 0.1174, 0.7938, 0.1803, 0.785, 0.1803, 0.7938, 0.1174, 0.7938, 0.4215, 0.7938, 0.4215, 0.785, 0.3804, 0.7938, 0.4215, 0.785, 0.3804, 0.785, 0.3804, 0.7938, 0.6513, 0.6049, 0.6838, 0.5717, 0.6638, 0.6107, 0.6838, 0.5717, 0.6838, 0.589, 0.6638, 0.6107, 0.6513, 0.6049, 0.6638, 0.6107, 0.6513, 0.7163, 0.6638, 0.6107, 0.6638, 0.7106, 0.6513, 0.7163, 0.6513, 0.7163, 0.6638, 0.7106, 0.6838, 0.7495, 0.6638, 0.7106, 0.6838, 0.7323, 0.6838, 0.7495, 0.3804, 0.7938, 0.3804, 0.785, 0.1912, 0.7938, 0.3804, 0.785, 0.1912, 0.785, 0.1912, 0.7938, 0.1125, 0.8332, 0.1125, 0.807, 0.02186, 0.8332, 0.1125, 0.807, 0.02186, 0.807, 0.02186, 0.8332, 0.4243, 0.8332, 0.4243, 0.807, 0.1125, 0.8332, 0.4243, 0.807, 0.1125, 0.807, 0.1125, 0.8332, 0.5149, 0.8332, 0.5149, 0.807, 0.4243, 0.8332, 0.5149, 0.807, 0.4243, 0.807, 0.4243, 0.8332, 0.02186, 0.8332, 0.02186, 0.807, 0.02186, 0.8332, 0.02186, 0.807, 0.02186, 0.807, 0.02186, 0.8332, 0.02186, 0.8332, 0.02186, 0.807, 0.1125, 0.8332, 0.02186, 0.807, 0.1125, 0.807, 0.1125, 0.8332, 0.4243, 0.807, 0.5149, 0.807, 0.4243, 0.8332, 0.5149, 0.807, 0.5149, 0.8332, 0.4243, 0.8332, 0.1125, 0.807, 0.4243, 0.807, 0.1125, 0.8332, 0.4243, 0.807, 0.4243, 0.8332, 0.1125, 0.8332, 0.4956, 0.7938, 0.4956, 0.785, 0.4235, 0.7938, 0.4956, 0.785, 0.4235, 0.785, 0.4235, 0.7938, 0.566, 0.7938, 0.566, 0.785, 0.4956, 0.7938, 0.566, 0.785, 0.4956, 0.785, 0.4956, 0.7938, 0.4235, 0.785, 0.566, 0.785, 0.4235, 0.7938, 0.566, 0.785, 0.566, 0.7938, 0.4235, 0.7938, 0.1092, 0.674, 0.05699, 0.674, 0.00608, 0.7771, 0.05699, 0.674, 0.00608, 0.7249, 0.00608, 0.7771, 0.566, 0.785, 0.566, 0.7938, 0.566, 0.785, 0.566, 0.7938, 0.566, 0.7938, 0.566, 0.785, 0.1175, 0.9964, 0.1175, 0.893, 0.4945, 0.893, 0.1803, 0.7938, 0.1803, 0.785, 0.1174, 0.7938, 0.1803, 0.785, 0.1174, 0.785, 0.1174, 0.7938, 0.3913, 0.7938, 0.3913, 0.785, 0.1803, 0.7938, 0.3913, 0.785, 0.1803, 0.785, 0.1803, 0.7938, 0.4542, 0.7938, 0.4542, 0.785, 0.3913, 0.7938, 0.4542, 0.785, 0.3913, 0.785, 0.3913, 0.7938, 0.3804, 0.785, 0.4215, 0.785, 0.3804, 0.7938, 0.4215, 0.785, 0.4215, 0.7938, 0.3804, 0.7938, 0.1912, 0.785, 0.3804, 0.785, 0.1912, 0.7938, 0.3804, 0.785, 0.3804, 0.7938, 0.1912, 0.7938, 0.1501, 0.785, 0.1912, 0.785, 0.1501, 0.7938, 0.1912, 0.785, 0.1912, 0.7938, 0.1501, 0.7938, 0.6836, 0.589, 0.6836, 0.5717, 0.6635, 0.6107, 0.6836, 0.5717, 0.651, 0.6049, 0.6635, 0.6107, 0.6635, 0.6107, 0.651, 0.6049, 0.651, 0.7163, 0.6635, 0.7106, 0.6635, 0.6107, 0.651, 0.7163, 0.6635, 0.7106, 0.651, 0.7163, 0.6836, 0.7495, 0.6836, 0.7323, 0.6635, 0.7106, 0.6836, 0.7495, 0.1469, 0.7938, 0.1469, 0.785, 0.00682, 0.7938, 0.1469, 0.785, 0.00682, 0.785, 0.00682, 0.7938, 0.0756, 0.785, 0.1469, 0.785, 0.0756, 0.7938, 0.1469, 0.785, 0.1469, 0.7938, 0.0756, 0.7938, 0.00682, 0.7938, 0.00682, 0.785, 0.00682, 0.7938, 0.00682, 0.785, 0.00682, 0.785, 0.00682, 0.7938, 0.00589, 0.725, 0.00589, 0.7766, 0.05566, 0.6753, 0.00589, 0.7766, 0.1072, 0.6753, 0.05566, 0.6753, 0.00682, 0.785, 0.0756, 0.785, 0.00682, 0.7938, 0.0756, 0.785, 0.0756, 0.7938, 0.00682, 0.7938, 0.566, 0.7938, 0.566, 0.785, 0.4226, 0.7938, 0.566, 0.785, 0.4226, 0.785, 0.4226, 0.7938, 0.566, 0.785, 0.566, 0.7938, 0.566, 0.785, 0.566, 0.7938, 0.566, 0.7938, 0.566, 0.785, 0.4226, 0.785, 0.4956, 0.785, 0.4226, 0.7938, 0.4956, 0.785, 0.4956, 0.7938, 0.4226, 0.7938, 0.566, 0.785, 0.566, 0.7938, 0.4956, 0.785, 0.566, 0.7938, 0.4956, 0.7938, 0.4956, 0.785, 0.9726, 0.4324, 0.9726, 0.08991, 0.9276, 0.4324, 0.9726, 0.08991, 0.9276, 0.08991, 0.9276, 0.4324, 0.7339, 0.4324, 0.7339, 0.4689, 0.9276, 0.4324, 0.7339, 0.4689, 0.9276, 0.4689, 0.9276, 0.4324, 0.7339, 0.05342, 0.7339, 0.08991, 0.9276, 0.05342, 0.7339, 0.08991, 0.9276, 0.08991, 0.9276, 0.05342, 0.9276, 0.08991, 0.7339, 0.08991, 0.9276, 0.4324, 0.7339, 0.08991, 0.7339, 0.4324, 0.9276, 0.4324, 0.7339, 0.08991, 0.689, 0.08991, 0.7339, 0.4324, 0.689, 0.08991, 0.689, 0.4324, 0.7339, 0.4324, 0.1252, 0.8738, 0.1252, 0.854, 0.06608, 0.8738, 0.1252, 0.854, 0.06608, 0.854, 0.06608, 0.8738, 0.4278, 0.8738, 0.4278, 0.854, 0.1252, 0.8738, 0.4278, 0.854, 0.1252, 0.854, 0.1252, 0.8738, 0.1241, 0.854, 0.4319, 0.854, 0.1241, 0.8738, 0.4319, 0.854, 0.4319, 0.8738, 0.1241, 0.8738, 0.06608, 0.854, 0.1241, 0.854, 0.06608, 0.8738, 0.1241, 0.854, 0.1241, 0.8738, 0.06608, 0.8738, 0.06608, 0.8738, 0.06608, 0.8738, 0.06608, 0.8738, 0.06608, 0.8738, 0.06608, 0.854, 0.06608, 0.8738, 0.06608, 0.8738, 0.06608, 0.854, 0.06608, 0.8738, 0.06608, 0.854, 0.06608, 0.854, 0.06608, 0.8738, 0.5232, 0.8864, 0.5232, 0.881, 0.5254, 0.8864, 0.5232, 0.881, 0.5254, 0.881, 0.5254, 0.8864, 0.5232, 0.886, 0.5232, 0.8813, 0.04077, 0.886, 0.5232, 0.8813, 0.04077, 0.8813, 0.04077, 0.886, 0.4856, 0.8738, 0.4856, 0.854, 0.4278, 0.8738, 0.4856, 0.854, 0.4278, 0.854, 0.4278, 0.8738, 0.4856, 0.854, 0.4856, 0.8738, 0.4319, 0.854, 0.4856, 0.8738, 0.4319, 0.8738, 0.4319, 0.854, 0.5254, 0.8864, 0.5254, 0.881, 0.5232, 0.8864, 0.5254, 0.881, 0.5232, 0.881, 0.5232, 0.8864, 0.4856, 0.854, 0.4856, 0.8738, 0.4856, 0.8738, 0.4856, 0.8738, 0.4856, 0.8738, 0.4856, 0.8738, 0.4856, 0.854, 0.4856, 0.8738, 0.4856, 0.854, 0.4856, 0.8738, 0.4856, 0.8738, 0.4856, 0.854, 0.7677, 0.6469, 0.7198, 0.6469, 0.7677, 0.9303, 0.7198, 0.6469, 0.7198, 0.9303, 0.7677, 0.9303, 0.7677, 0.599, 0.7677, 0.6469, 0.9273, 0.599, 0.7677, 0.6469, 0.9273, 0.6469, 0.9273, 0.599, 0.7677, 0.9303, 0.7677, 0.9782, 0.9273, 0.9303, 0.7677, 0.9782, 0.9273, 0.9782, 0.9273, 0.9303, 0.9273, 0.6469, 0.7677, 0.6469, 0.9273, 0.9303, 0.7677, 0.6469, 0.7677, 0.9303, 0.9273, 0.9303, 0.9752, 0.9303, 0.9752, 0.6469, 0.9273, 0.9303, 0.9752, 0.6469, 0.9273, 0.6469, 0.9273, 0.9303, 0.3361, 0.1145, 0.3343, 0.1145, 0.3361, 0.5632, 0.3343, 0.1145, 0.3343, 0.5632, 0.3361, 0.5632, 0.5232, 0.886, 0.04077, 0.886, 0.5232, 0.8813, 0.04077, 0.886, 0.04077, 0.8813, 0.5232, 0.8813, 0.1175, 0.893, 0.1175, 0.893, 0.1175, 0.9964, 0.1175, 0.9964, 0.1175, 0.9964, 0.4945, 0.893, 0.1175, 0.893, 0.4945, 0.9964, 0.4945, 0.9964, 0.1175, 0.9964, 0.1175, 0.893, 0.1175, 0.893, 0.4945, 0.893, 0.4945, 0.893, 0.4945, 0.9964, 0.1175, 0.893, 0.4945, 0.893, 0.4945, 0.9964, 0.4945, 0.893, 0.4945, 0.9964, 0.1175, 0.9964, 0.1175, 0.9964, 0.4945, 0.9964, 0.4945, 0.893, 0.6915, 0.835, 0.6736, 0.8171, 0.5959, 0.8945, 0.6736, 0.8171, 0.6142, 0.8171, 0.5959, 0.8945, 0.6142, 0.8171, 0.5959, 0.835, 0.5959, 0.8945, 0.6142, 0.9123, 0.6915, 0.8945, 0.5959, 0.8945, 0.6142, 0.9123, 0.6736, 0.9123, 0.6915, 0.8945])
me_model.materials.append(mat_no_name)
me_model.use_remesh_fix_poles = True
me_model.use_remesh_preserve_attributes = False
me_model.use_mirror_vertex_groups = False
me_model.update()
me_model.normals_split_custom_set([tuple(v) for v in zip(*[iter([-8.427e-08, -0.0003439, -1.0, -8.427e-08, -0.0003439, -1.0, -8.427e-08, -0.0003439, -1.0, 0.7071, -0.0003948, 0.7071, 0.7071, -0.0003948, 0.7071, 0.7071, -0.0003948, 0.7071, -0.7071, -0.000395, -0.7071, -0.7071, -0.000395, -0.7071, -0.7071, -0.000395, -0.7071, 0.7071, -0.0003949, -0.7071, 0.7071, -0.0003949, -0.7071, 0.7071, -0.0003949, -0.7071, -0.7071, -0.0003948, 0.7071, -0.7071, -0.0003948, 0.7071, -0.7071, -0.0003948, 0.7071, -1.154e-08, -1.0, 1.715e-07, -1.154e-08, -1.0, 1.715e-07, -1.154e-08, -1.0, 1.715e-07, -1.0, -0.000344, 4.873e-11, -1.0, -0.000344, 4.873e-11, -1.0, -0.000344, 4.873e-11, 0.0, -0.0003439, 1.0, 0.0, -0.0003439, 1.0, 0.0, -0.0003439, 1.0, -4.216e-07, 1.0, 0.0, -4.216e-07, 1.0, 0.0, -4.216e-07, 1.0, 0.0, 0.0, 1.0, 0.0, 0.0, 1.0, 0.0, 0.0, 1.0, 0.0, -1.094e-07, 1.0, -3.664e-07, -1.094e-07, 1.0, -3.664e-07, -1.094e-07, 1.0, -3.664e-07, -1.815e-07, 1.0, 8.509e-07, -1.815e-07, 1.0, 8.509e-07, -1.815e-07, 1.0, 8.509e-07, -2.364e-07, 1.0, -2.214e-07, -2.364e-07, 1.0, -2.214e-07, -2.364e-07, 1.0, -2.214e-07, 1.773e-07, 1.0, 0.0, 1.773e-07, 1.0, 0.0, 1.773e-07, 1.0, 0.0, 0.0, 1.0, 0.0, 0.0, 1.0, 0.0, 0.0, 1.0, 0.0, 0.0, 1.0, -4.718e-07, 0.0, 1.0, -4.718e-07, 0.0, 1.0, -4.718e-07, 0.0, 1.0, 0.0, 0.0, 1.0, 0.0, 0.0, 1.0, 0.0, 0.0, 1.0, -1.116e-06, 0.0, 1.0, -1.116e-06, 0.0, 1.0, -1.116e-06, -8.759e-08, 1.0, 0.0, -8.759e-08, 1.0, 0.0, -8.759e-08, 1.0, 0.0, 2.713e-08, 1.0, -1.522e-07, 2.713e-08, 1.0, -1.522e-07, 2.713e-08, 1.0, -1.522e-07, 0.0, 1.0, 0.0, 0.0, 1.0, 0.0, 0.0, 1.0, 0.0, -1.642e-06, 1.0, 0.0, -1.642e-06, 1.0, 0.0, -1.642e-06, 1.0, 0.0, -7.271e-07, 1.0, -1.789e-07, -7.271e-07, 1.0, -1.789e-07, -7.271e-07, 1.0, -1.789e-07, 1.957e-06, 1.0, 0.0, 1.957e-06, 1.0, 0.0, 1.957e-06, 1.0, 0.0, 8.531e-08, 1.0, 0.0, 8.531e-08, 1.0, 0.0, 8.531e-08, 1.0, 0.0, 0.0, 1.0, 0.0, 0.0, 1.0, 0.0, 0.0, 1.0, 0.0, -8.437e-08, 1.0, -1.82e-07, -8.437e-08, 1.0, -1.82e-07, -8.437e-08, 1.0, -1.82e-07, 1.21e-07, 1.0, 0.0, 1.21e-07, 1.0, 0.0, 1.21e-07, 1.0, 0.0, -1.146e-07, 1.0, -8.326e-07, -1.146e-07, 1.0, -8.326e-07, -1.146e-07, 1.0, -8.326e-07, 1.126e-07, 1.0, -8.916e-08, 1.126e-07, 1.0, -8.916e-08, 1.126e-07, 1.0, -8.916e-08, 1.415e-07, 1.0, 0.0, 1.415e-07, 1.0, 0.0, 1.415e-07, 1.0, 0.0, 2.897e-08, 1.0, -3.078e-07, 2.897e-08, 1.0, -3.078e-07, 2.897e-08, 1.0, -3.078e-07, 3.387e-08, 1.0, -2.249e-07, 3.387e-08, 1.0, -2.249e-07, 3.387e-08, 1.0, -2.249e-07, -1.453e-07, 1.0, -6.151e-07, -1.453e-07, 1.0, -6.151e-07, -1.453e-07, 1.0, -6.151e-07, 9.15e-08, 1.0, -3.956e-07, 9.15e-08, 1.0, -3.956e-07, 9.15e-08, 1.0, -3.956e-07, 4.34e-08, 1.0, -3.631e-07, 4.34e-08, 1.0, -3.631e-07, 4.34e-08, 1.0, -3.631e-07, -2.46e-07, 1.0, -8.602e-08, -2.46e-07, 1.0, -8.602e-08, -2.46e-07, 1.0, -8.602e-08, 1.118e-06, 1.0, 0.0, 1.118e-06, 1.0, 0.0, 1.118e-06, 1.0, 0.0, 2.474e-06, 1.0, 0.0, 2.474e-06, 1.0, 0.0, 2.474e-06, 1.0, 0.0, 6.165e-07, 1.0, 0.0, 6.165e-07, 1.0, 0.0, 6.165e-07, 1.0, 0.0, -2.1e-06, 1.0, -1.594e-06, -2.1e-06, 1.0, -1.594e-06, -2.1e-06, 1.0, -1.594e-06, -8.337e-08, 1.0, 3.909e-07, -8.337e-08, 1.0, 3.909e-07, -8.337e-08, 1.0, 3.909e-07, 1.119e-07, 1.0, -7.115e-07, 1.119e-07, 1.0, -7.115e-07, 1.119e-07, 1.0, -7.115e-07, -1.089e-07, 1.0, -3.508e-07, -1.089e-07, 1.0, -3.508e-07, -1.089e-07, 1.0, -3.508e-07, -1.369e-07, 1.0, 0.0, -1.369e-07, 1.0, 0.0, -1.369e-07, 1.0, 0.0, 3.58e-07, 1.0, -1.719e-07, 3.58e-07, 1.0, -1.719e-07, 3.58e-07, 1.0, -1.719e-07, 0.0, 1.0, 0.0, 0.0, 1.0, 0.0, 0.0, 1.0, 0.0, -2.551e-08, 1.0, -3.013e-07, -2.551e-08, 1.0, -3.013e-07, -2.551e-08, 1.0, -3.013e-07, 1.462e-07, 1.0, -4.125e-07, 1.462e-07, 1.0, -4.125e-07, 1.462e-07, 1.0, -4.125e-07, -2.993e-08, 1.0, -3.535e-07, -2.993e-08, 1.0, -3.535e-07, -2.993e-08, 1.0, -3.535e-07, 2.033e-07, 1.0, -2.042e-07, 2.033e-07, 1.0, -2.042e-07, 2.033e-07, 1.0, -2.042e-07, -1.556e-07, 1.0, 0.0, -1.556e-07, 1.0, 0.0, -1.556e-07, 1.0, 0.0, 0.0, 1.0, 0.0, 0.0, 1.0, 0.0, 0.0, 1.0, 0.0, 0.0, 1.0, 0.0, 0.0, 1.0, 0.0, 0.0, 1.0, 0.0, 8.107e-08, 1.0, 3.545e-07, 8.107e-08, 1.0, 3.545e-07, 8.107e-08, 1.0, 3.545e-07, 1.89e-07, 1.0, -4.43e-07, 1.89e-07, 1.0, -4.43e-07, 1.89e-07, 1.0, -4.43e-07, 0.0, 1.0, 1.376e-06, 0.0, 1.0, 1.376e-06, 0.0, 1.0, 1.376e-06, 0.0, 1.0, -1.182e-06, 0.0, 1.0, -1.182e-06, 0.0, 1.0, -1.182e-06, 0.0, 1.0, 0.0, 0.0, 1.0, 0.0, 0.0, 1.0, 0.0, 0.0, 1.0, 2.504e-06, 0.0, 1.0, 2.504e-06, 0.0, 1.0, 2.504e-06, 0.0, 1.0, 0.0, 0.0, 1.0, 0.0, 0.0, 1.0, 0.0, 3.35e-07, 1.0, 0.0, 3.35e-07, 1.0, 0.0, 3.35e-07, 1.0, 0.0, 9.814e-07, 1.0, 0.0, 9.814e-07, 1.0, 0.0, 9.814e-07, 1.0, 0.0, 0.0, 1.0, 0.0, 0.0, 1.0, 0.0, 0.0, 1.0, 0.0, 2.688e-07, 1.0, -5.799e-07, 2.688e-07, 1.0, -5.799e-07, 2.688e-07, 1.0, -5.799e-07, 0.0, 1.0, 0.0, 0.0, 1.0, 0.0, 0.0, 1.0, 0.0, -8.106e-07, 1.0, -9.086e-08, -8.106e-07, 1.0, -9.086e-08, -8.106e-07, 1.0, -9.086e-08, 9.425e-07, 1.0, 0.0, 9.425e-07, 1.0, 0.0, 9.425e-07, 1.0, 0.0, -1.585e-08, 1.0, -3.556e-07, -1.585e-08, 1.0, -3.556e-07, -1.585e-08, 1.0, -3.556e-07, -9.505e-09, 1.0, 4.265e-07, -9.505e-09, 1.0, 4.265e-07, -9.505e-09, 1.0, 4.265e-07, 1.657e-07, 1.0, -1.636e-07, 1.657e-07, 1.0, -1.636e-07, 1.657e-07, 1.0, -1.636e-07, 0.0, 1.0, 0.0, 0.0, 1.0, 0.0, 0.0, 1.0, 0.0, 0.0, 1.0, -1.616e-06, 0.0, 1.0, -1.616e-06, 0.0, 1.0, -1.616e-06, -1.68e-07, 1.0, 0.0, -1.68e-07, 1.0, 0.0, -1.68e-07, 1.0, 0.0, 7.535e-09, 1.0, 3.243e-07, 7.535e-09, 1.0, 3.243e-07, 7.535e-09, 1.0, 3.243e-07, 7.004e-09, 1.0, -2.679e-07, 7.004e-09, 1.0, -2.679e-07, 7.004e-09, 1.0, -2.679e-07, 3.544e-10, 1.0, 0.0, 3.544e-10, 1.0, 0.0, 3.544e-10, 1.0, 0.0, 6.874e-10, 1.0, -2.309e-06, 6.874e-10, 1.0, -2.309e-06, 6.874e-10, 1.0, -2.309e-06, -7.183e-08, 1.0, 9.118e-07, -7.183e-08, 1.0, 9.118e-07, -7.183e-08, 1.0, 9.118e-07, 0.0, 1.0, 1.133e-06, 0.0, 1.0, 1.133e-06, 0.0, 1.0, 1.133e-06, 1.071e-07, 1.0, -8.5e-08, 1.071e-07, 1.0, -8.5e-08, 1.071e-07, 1.0, -8.5e-08, 0.0, 1.0, 0.0, 0.0, 1.0, 0.0, 0.0, 1.0, 0.0, 7.199e-09, 1.0, -4.334e-07, 7.199e-09, 1.0, -4.334e-07, 7.199e-09, 1.0, -4.334e-07, 5.832e-09, 1.0, 0.0, 5.832e-09, 1.0, 0.0, 5.832e-09, 1.0, 0.0, 4.914e-07, 1.0, -1.091e-07, 4.914e-07, 1.0, -1.091e-07, 4.914e-07, 1.0, -1.091e-07, -5.828e-07, 1.0, 0.0, -5.828e-07, 1.0, 0.0, -5.828e-07, 1.0, 0.0, 0.0, 1.0, -3.368e-07, 0.0, 1.0, -3.368e-07, 0.0, 1.0, -3.368e-07, 0.0, 1.0, -3.357e-07, 0.0, 1.0, -3.357e-07, 0.0, 1.0, -3.357e-07, -3.008e-07, 1.0, 0.0, -3.008e-07, 1.0, 0.0, -3.008e-07, 1.0, 0.0, 0.0, 1.0, 0.0, 0.0, 1.0, 0.0, 0.0, 1.0, 0.0, 1.0, 0.0, 0.0, 1.0, 0.0, 0.0, 1.0, 0.0, 0.0, 1.0, 0.0, 0.0, 1.0, 0.0, 0.0, 1.0, 0.0, 0.0, 1.0, 0.0, 0.0, 1.0, 0.0, 0.0, 1.0, 0.0, 0.0, 1.0, 0.0, 0.0, 1.0, 0.0, 0.0, 1.0, 0.0, 0.0, -1.059e-07, 1.0, -1.892e-07, -1.059e-07, 1.0, -1.892e-07, -1.059e-07, 1.0, -1.892e-07, 8.753e-08, 1.0, -1.565e-07, 8.753e-08, 1.0, -1.565e-07, 8.753e-08, 1.0, -1.565e-07, -9.158e-08, 1.0, 0.0, -9.158e-08, 1.0, 0.0, -9.158e-08, 1.0, 0.0, 3.173e-07, 1.0, 0.0, 3.173e-07, 1.0, 0.0, 3.173e-07, 1.0, 0.0, 0.0, 1.0, 3.274e-07, 0.0, 1.0, 3.274e-07, 0.0, 1.0, 3.274e-07, 0.0, 1.0, 0.0, 0.0, 1.0, 0.0, 0.0, 1.0, 0.0, 0.0, 1.0, -7.569e-07, 0.0, 1.0, -7.569e-07, 0.0, 1.0, -7.569e-07, 0.0, 1.0, 0.0, 0.0, 1.0, 0.0, 0.0, 1.0, 0.0, 0.0, 1.0, 0.0, 0.0, 1.0, 0.0, 0.0, 1.0, 0.0, 0.0, 1.0, 3.274e-07, 0.0, 1.0, 3.274e-07, 0.0, 1.0, 3.274e-07, -8.753e-08, 1.0, -1.565e-07, -8.753e-08, 1.0, -1.565e-07, -8.753e-08, 1.0, -1.565e-07, 1.059e-07, 1.0, -1.892e-07, 1.059e-07, 1.0, -1.892e-07, 1.059e-07, 1.0, -1.892e-07, 9.158e-08, 1.0, -3.274e-07, 9.158e-08, 1.0, -3.274e-07, 9.158e-08, 1.0, -3.274e-07, 0.0, 1.0, -1.252e-06, 0.0, 1.0, -1.252e-06, 0.0, 1.0, -1.252e-06, -3.173e-07, 1.0, 0.0, -3.173e-07, 1.0, 0.0, -3.173e-07, 1.0, 0.0, 0.0, 1.0, 0.0, 0.0, 1.0, 0.0, 0.0, 1.0, 0.0, 0.0, 0.0, -1.0, 0.0, 0.0, -1.0, 0.0, 0.0, -1.0, 0.0, 0.0, -1.0, 0.0, 0.0, -1.0, 0.0, 0.0, -1.0, -0.7345, 0.0, -0.6786, -0.7345, 0.0, -0.6786, -0.7345, 0.0, -0.6786, -0.7345, 0.0, -0.6786, -0.7345, 0.0, -0.6786, -0.7345, 0.0, -0.6786, 0.0, 0.0, 1.0, 0.0, 0.0, 1.0, 0.0, 0.0, 1.0, 0.0, 0.0, 1.0, 0.0, 0.0, 1.0, 0.0, 0.0, 1.0, -0.7071, 0.0, 0.7071, -0.7071, 0.0, 0.7071, -0.7071, 0.0, 0.7071, -0.7071, 0.0, 0.7071, -0.7071, 0.0, 0.7071, -0.7071, 0.0, 0.7071, -1.0, 0.0, 0.0, -1.0, 0.0, 0.0, -1.0, 0.0, 0.0, -1.0, 0.0, 0.0, -1.0, 0.0, 0.0, -1.0, 0.0, 0.0, 0.7071, 0.0, -0.7071, 0.7071, 0.0, -0.7071, 0.7071, 0.0, -0.7071, 0.7071, 0.0, -0.7071, 0.7071, 0.0, -0.7071, 0.7071, 0.0, -0.7071, 1.42e-07, 1.0, 0.0, 1.42e-07, 1.0, 0.0, 1.42e-07, 1.0, 0.0, 0.0, 1.0, 7.306e-07, 0.0, 1.0, 7.306e-07, 0.0, 1.0, 7.306e-07, -1.0, 0.0, 0.0, -1.0, 0.0, 0.0, -1.0, 0.0, 0.0, -1.0, 0.0, 0.0, -1.0, 0.0, 0.0, -1.0, 0.0, 0.0, -1.0, 0.0, 0.0, -1.0, 0.0, 0.0, -1.0, 0.0, 0.0, -1.0, 0.0, 0.0, -1.0, 0.0, 0.0, -1.0, 0.0, 0.0, 0.7141, 0.0, -0.7, 0.7141, 0.0, -0.7, 0.7141, 0.0, -0.7, 0.7141, 0.0, -0.7, 0.7141, 0.0, -0.7, 0.7141, 0.0, -0.7, 1.0, 0.0, 0.0, 1.0, 0.0, 0.0, 1.0, 0.0, 0.0, 1.0, 0.0, 0.0, 1.0, 0.0, 0.0, 1.0, 0.0, 0.0, 0.7141, 0.0, 0.7, 0.7141, 0.0, 0.7, 0.7141, 0.0, 0.7, 0.7141, 0.0, 0.7, 0.7141, 0.0, 0.7, 0.7141, 0.0, 0.7, -0.7345, 0.0, 0.6786, -0.7345, 0.0, 0.6786, -0.7345, 0.0, 0.6786, -0.7345, 0.0, 0.6786, -0.7345, 0.0, 0.6786, -0.7345, 0.0, 0.6786, -1.07e-07, 1.0, 0.0, -1.07e-07, 1.0, 0.0, -1.07e-07, 1.0, 0.0, 7.003e-07, 1.0, 0.0, 7.003e-07, 1.0, 0.0, 7.003e-07, 1.0, 0.0, -4.634e-08, 1.0, 0.0, -4.634e-08, 1.0, 0.0, -4.634e-08, 1.0, 0.0, 5.169e-08, 1.0, -2.097e-07, 5.169e-08, 1.0, -2.097e-07, 5.169e-08, 1.0, -2.097e-07, 0.0, 1.0, -8.683e-07, 0.0, 1.0, -8.683e-07, 0.0, 1.0, -8.683e-07, 0.0, 1.0, 0.0, 0.0, 1.0, 0.0, 0.0, 1.0, 0.0, -1.0, 0.0, 0.0, -1.0, 0.0, 0.0, -1.0, 0.0, 0.0, -1.0, 0.0, 0.0, -1.0, 0.0, 0.0, -1.0, 0.0, 0.0, -0.7071, 0.0, 0.7071, -0.7071, 0.0, 0.7071, -0.7071, 0.0, 0.7071, -0.7071, 0.0, 0.7071, -0.7071, 0.0, 0.7071, -0.7071, 0.0, 0.7071, -1.0, 0.0, 0.0, -1.0, 0.0, 0.0, -1.0, 0.0, 0.0, -1.0, 0.0, 0.0, -1.0, 0.0, 0.0, -1.0, 0.0, 0.0, -0.7071, 0.0, -0.7071, -0.7071, 0.0, -0.7071, -0.7071, 0.0, -0.7071, -0.7071, 0.0, -0.7071, -0.7071, 0.0, -0.7071, -0.7071, 0.0, -0.7071, 0.0, 0.0, 1.0, 0.0, 0.0, 1.0, 0.0, 0.0, 1.0, 0.0, 0.0, 1.0, 0.0, 0.0, 1.0, 0.0, 0.0, 1.0, 0.7071, 0.0, 0.7071, 0.7071, 0.0, 0.7071, 0.7071, 0.0, 0.7071, 0.7071, 0.0, 0.7071, 0.7071, 0.0, 0.7071, 0.7071, 0.0, 0.7071, 0.7071, 0.0, -0.7071, 0.7071, 0.0, -0.7071, 0.7071, 0.0, -0.7071, 0.7071, 0.0, -0.7071, 0.7071, 0.0, -0.7071, 0.7071, 0.0, -0.7071, 1.0, 0.0, 0.0, 1.0, 0.0, 0.0, 1.0, 0.0, 0.0, 1.0, 0.0, 0.0, 1.0, 0.0, 0.0, 1.0, 0.0, 0.0, -1.0, 0.0, 0.0, -1.0, 0.0, 0.0, -1.0, 0.0, 0.0, -1.0, 0.0, 0.0, -1.0, 0.0, 0.0, -1.0, 0.0, 0.0, -0.7071, 0.0, -0.7071, -0.7071, 0.0, -0.7071, -0.7071, 0.0, -0.7071, -0.7071, 0.0, -0.7071, -0.7071, 0.0, -0.7071, -0.7071, 0.0, -0.7071, 0.7071, 0.0, 0.7071, 0.7071, 0.0, 0.7071, 0.7071, 0.0, 0.7071, 0.7071, 0.0, 0.7071, 0.7071, 0.0, 0.7071, 0.7071, 0.0, 0.7071, 0.0, 1.0, -7.313e-07, 0.0, 1.0, -7.313e-07, 0.0, 1.0, -7.313e-07, 3.008e-07, 1.0, 0.0, 3.008e-07, 1.0, 0.0, 3.008e-07, 1.0, 0.0, 0.0, 0.0, -1.0, 0.0, 0.0, -1.0, 0.0, 0.0, -1.0, 0.0, 0.0, -1.0, 0.0, 0.0, -1.0, 0.0, 0.0, -1.0, 1.0, -0.0003439, 4.873e-11, 1.0, -0.0003439, 4.873e-11, 1.0, -0.0003439, 4.873e-11, -0.7141, 0.0, 0.7, -0.7141, 0.0, 0.7, -0.7141, 0.0, 0.7, -0.7141, 0.0, 0.7, -0.7141, 0.0, 0.7, -0.7141, 0.0, 0.7, -1.0, 0.0, 0.0, -1.0, 0.0, 0.0, -1.0, 0.0, 0.0, -1.0, 0.0, 0.0, -1.0, 0.0, 0.0, -1.0, 0.0, 0.0, -0.7141, 0.0, -0.7, -0.7141, 0.0, -0.7, -0.7141, 0.0, -0.7, -0.7141, 0.0, -0.7, -0.7141, 0.0, -0.7, -0.7141, 0.0, -0.7, 0.7345, 0.0, 0.6786, 0.7345, 0.0, 0.6786, 0.7345, 0.0, 0.6786, 0.7345, 0.0, 0.6786, 0.7345, 0.0, 0.6786, 0.7345, 0.0, 0.6786, 1.0, 0.0, 0.0, 1.0, 0.0, 0.0, 1.0, 0.0, 0.0, 1.0, 0.0, 0.0, 1.0, 0.0, 0.0, 1.0, 0.0, 0.0, 0.7345, 0.0, -0.6786, 0.7345, 0.0, -0.6786, 0.7345, 0.0, -0.6786, 0.7345, 0.0, -0.6786, 0.7345, 0.0, -0.6786, 0.7345, 0.0, -0.6786, -7.003e-07, 1.0, 0.0, -7.003e-07, 1.0, 0.0, -7.003e-07, 1.0, 0.0, 1.07e-07, 1.0, 0.0, 1.07e-07, 1.0, 0.0, 1.07e-07, 1.0, 0.0, 4.634e-08, 1.0, 0.0, 4.634e-08, 1.0, 0.0, 4.634e-08, 1.0, 0.0, -5.169e-08, 1.0, -2.097e-07, -5.169e-08, 1.0, -2.097e-07, -5.169e-08, 1.0, -2.097e-07, 0.0, 1.0, 0.0, 0.0, 1.0, 0.0, 0.0, 1.0, 0.0, 0.0, 1.0, 0.0, 0.0, 1.0, 0.0, 0.0, 1.0, 0.0, -0.7071, 0.0, -0.7071, -0.7071, 0.0, -0.7071, -0.7071, 0.0, -0.7071, -0.7071, 0.0, -0.7071, -0.7071, 0.0, -0.7071, -0.7071, 0.0, -0.7071, 1.0, 0.0, 0.0, 1.0, 0.0, 0.0, 1.0, 0.0, 0.0, 1.0, 0.0, 0.0, 1.0, 0.0, 0.0, 1.0, 0.0, 0.0, 0.0, 0.0, 1.0, 0.0, 0.0, 1.0, 0.0, 0.0, 1.0, 0.0, 0.0, 1.0, 0.0, 0.0, 1.0, 0.0, 0.0, 1.0, -2.969e-07, 1.0, 0.0, -2.969e-07, 1.0, 0.0, -2.969e-07, 1.0, 0.0, 0.0, 1.0, 0.0, 0.0, 1.0, 0.0, 0.0, 1.0, 0.0, 0.7071, 0.0, 0.7071, 0.7071, 0.0, 0.7071, 0.7071, 0.0, 0.7071, 0.7071, 0.0, 0.7071, 0.7071, 0.0, 0.7071, 0.7071, 0.0, 0.7071, -0.7071, 0.0, 0.7071, -0.7071, 0.0, 0.7071, -0.7071, 0.0, 0.7071, -0.7071, 0.0, 0.7071, -0.7071, 0.0, 0.7071, -0.7071, 0.0, 0.7071, 0.0, 0.0, -1.0, 0.0, 0.0, -1.0, 0.0, 0.0, -1.0, 0.0, 0.0, -1.0, 0.0, 0.0, -1.0, 0.0, 0.0, -1.0, 1.0, 0.0, 0.0, 1.0, 0.0, 0.0, 1.0, 0.0, 0.0, 1.0, 0.0, 0.0, 1.0, 0.0, 0.0, 1.0, 0.0, 0.0, 0.7071, 0.0, -0.7071, 0.7071, 0.0, -0.7071, 0.7071, 0.0, -0.7071, 0.7071, 0.0, -0.7071, 0.7071, 0.0, -0.7071, 0.7071, 0.0, -0.7071, 1.0, 0.0, 0.0, 1.0, 0.0, 0.0, 1.0, 0.0, 0.0, 1.0, 0.0, 0.0, 1.0, 0.0, 0.0, 1.0, 0.0, 0.0, 0.0, 0.0, 1.0, 0.0, 0.0, 1.0, 0.0, 0.0, 1.0, 0.0, 0.0, 1.0, 0.0, 0.0, 1.0, 0.0, 0.0, 1.0, 0.0, 0.0, -1.0, 0.0, 0.0, -1.0, 0.0, 0.0, -1.0, 0.0, 0.0, -1.0, 0.0, 0.0, -1.0, 0.0, 0.0, -1.0, 0.0, 1.0, 0.0, 0.0, 1.0, 0.0, 0.0, 1.0, 0.0, 0.0, 1.0, 0.0, 0.0, 1.0, 0.0, 0.0, 1.0, 0.0, -1.0, 0.0, 0.0, -1.0, 0.0, 0.0, -1.0, 0.0, 0.0, -1.0, 0.0, 0.0, -1.0, 0.0, 0.0, -1.0, 0.0, 0.0, -0.7071, 9.826e-07, 0.7071, -0.7071, 9.826e-07, 0.7071, -0.7071, 9.826e-07, 0.7071, -0.7071, 1.347e-07, 0.7071, -0.7071, 1.347e-07, 0.7071, -0.7071, 1.347e-07, 0.7071, -1.0, 1.086e-06, 0.0, -1.0, 1.086e-06, 0.0, -1.0, 1.086e-06, 0.0, -1.0, -7.808e-07, 0.0, -1.0, -7.808e-07, 0.0, -1.0, -7.808e-07, 0.0, 1.0, -1.068e-06, 0.0, 1.0, -1.068e-06, 0.0, 1.0, -1.068e-06, 0.0, 1.0, 1.068e-06, 0.0, 1.0, 1.068e-06, 0.0, 1.0, 1.068e-06, 0.0, 0.7071, 0.0, 0.7071, 0.7071, 0.0, 0.7071, 0.7071, 0.0, 0.7071, 0.7071, 1.002e-06, 0.7071, 0.7071, 1.002e-06, 0.7071, 0.7071, 1.002e-06, 0.7071, -0.2706, -0.2706, -0.9239, -0.3827, 0.0, -0.9239, 0.3827, 0.0, -0.9239, 0.0, 7.04e-07, 1.0, 0.0, 7.04e-07, 1.0, 0.0, 7.04e-07, 1.0, 0.0, 7.041e-07, 1.0, 0.0, 7.041e-07, 1.0, 0.0, 7.041e-07, 1.0, 0.0, 7.04e-07, 1.0, 0.0, 7.04e-07, 1.0, 0.0, 7.04e-07, 1.0, 0.0, 0.0, 1.0, 0.0, 0.0, 1.0, 0.0, 0.0, 1.0, 0.0, 0.0, 1.0, 0.0, 0.0, 1.0, 0.0, 0.0, 1.0, -1.0, 0.0, 0.0, -1.0, 0.0, 0.0, -1.0, 0.0, 0.0, -1.0, 0.0, 0.0, -1.0, 0.0, 0.0, -1.0, 0.0, 0.0, -0.7071, -1.005e-06, -0.7071, -0.7071, -1.005e-06, -0.7071, -0.7071, -1.005e-06, -0.7071, -0.7071, 1.244e-07, -0.7071, -0.7071, 1.244e-07, -0.7071, -0.7071, 1.244e-07, -0.7071, 0.7071, -1.082e-06, -0.7071, 0.7071, -1.082e-06, -0.7071, 0.7071, -1.082e-06, -0.7071, 0.7071, 1.338e-07, -0.7071, 0.7071, 1.338e-07, -0.7071, 0.7071, 1.338e-07, -0.7071, 0.0, 0.0, -1.0, 0.0, 0.0, -1.0, 0.0, 0.0, -1.0, 0.0, 0.0, -1.0, 0.0, 0.0, -1.0, 0.0, 0.0, -1.0, 0.0, -7.04e-07, -1.0, 0.0, -7.04e-07, -1.0, 0.0, -7.04e-07, -1.0, 4.767e-05, 1.0, -4.371e-08, 4.797e-05, 1.0, -4.371e-08, -4.797e-05, 1.0, -4.371e-08, 0.0, -7.04e-07, -1.0, 0.0, -7.04e-07, -1.0, 0.0, -7.04e-07, -1.0, 0.0, -7.04e-07, -1.0, 0.0, -7.04e-07, -1.0, 0.0, -7.04e-07, -1.0, -1.0, 0.0, 0.0, -1.0, 0.0, 0.0, -1.0, 0.0, 0.0, -1.0, 2.921e-07, 0.0, -1.0, 2.921e-07, 0.0, -1.0, 2.921e-07, 0.0, 0.0, -2.494e-07, -1.0, 0.0, -2.494e-07, -1.0, 0.0, -2.494e-07, -1.0, 0.0, -2.493e-07, -1.0, 0.0, -2.493e-07, -1.0, 0.0, -2.493e-07, -1.0, 0.0, 2.494e-07, 1.0, 0.0, 2.494e-07, 1.0, 0.0, 2.494e-07, 1.0, 0.0, 2.493e-07, 1.0, 0.0, 2.493e-07, 1.0, 0.0, 2.493e-07, 1.0, 0.0, 1.0, 0.0, 0.0, 1.0, 0.0, 0.0, 1.0, 0.0, 0.0, 1.0, 0.0, 0.0, 1.0, 0.0, 0.0, 1.0, 0.0, 1.0, -3.526e-07, 0.0, 1.0, -3.526e-07, 0.0, 1.0, -3.526e-07, 0.0, 1.0, 3.526e-07, 0.0, 1.0, 3.526e-07, 0.0, 1.0, 3.526e-07, 0.0, 0.0, 1.0, -1.396e-07, 0.0, 1.0, -1.396e-07, 0.0, 1.0, -1.396e-07, 0.0, 1.0, -1.396e-07, 0.0, 1.0, -1.396e-07, 0.0, 1.0, -1.396e-07, 1.0, 0.0, 0.0, 1.0, 0.0, 0.0, 1.0, 0.0, 0.0, 1.0, 0.0, 0.0, 1.0, 0.0, 0.0, 1.0, 0.0, 0.0, 0.0, -0.0003439, -1.0, 0.0, -0.0003439, -1.0, 0.0, -0.0003439, -1.0, 0.7071, -0.0003949, 0.7071, 0.7071, -0.0003949, 0.7071, 0.7071, -0.0003949, 0.7071, -0.7071, -0.0003948, -0.7071, -0.7071, -0.0003948, -0.7071, -0.7071, -0.0003948, -0.7071, 0.7071, -0.0003948, -0.7071, 0.7071, -0.0003948, -0.7071, 0.7071, -0.0003948, -0.7071, -0.7071, -0.0003949, 0.7071, -0.7071, -0.0003949, 0.7071, -0.7071, -0.0003949, 0.7071, -1.0, -0.0003441, 4.875e-11, -1.0, -0.0003441, 4.875e-11, -1.0, -0.0003441, 4.875e-11, 3.115e-09, -0.0003439, 1.0, 3.115e-09, -0.0003439, 1.0, 3.115e-09, -0.0003439, 1.0, 1.0, -0.000344, 6.094e-11, 1.0, -0.000344, 6.094e-11, 1.0, -0.000344, 6.094e-11, -4.496e-08, -1.0, 1.759e-07, -4.496e-08, -1.0, 1.759e-07, -4.496e-08, -1.0, 1.759e-07, 2.769e-07, -1.0, -1.495e-07, 2.769e-07, -1.0, -1.495e-07, 2.769e-07, -1.0, -1.495e-07, -8.859e-07, -1.0, 1.143e-07, -8.859e-07, -1.0, 1.143e-07, -8.859e-07, -1.0, 1.143e-07, -1.154e-08, -1.0, 9.526e-08, -1.154e-08, -1.0, 9.526e-08, -1.154e-08, -1.0, 9.526e-08, 5.537e-08, -1.0, 0.0, 5.537e-08, -1.0, 0.0, 5.537e-08, -1.0, 0.0])] * 3)])
me_airlock_001 = bpy.data.meshes.new('Airlock.001')
me_airlock_001.from_pydata([(-0.4, 0.0, 0.0), (-0.3464, 0.0, 0.2), (-0.2, 0.0, 0.3464), (0.0, 0.0, 0.4), (0.2, 0.0, 0.3464), (0.3464, 0.0, 0.2), (0.4, 0.0, 0.0), (0.3464, 0.0, -0.2), (0.2, 0.0, -0.3464), (0.0, 0.0, -0.4), (-0.2, 0.0, -0.3464), (-0.3464, 0.0, -0.2), (0.0, -0.4, 0.0), (0.0, -0.3464, 0.2), (0.0, -0.2, 0.3464), (0.0, 0.0, 0.4), (0.0, 0.2, 0.3464), (0.0, 0.3464, 0.2), (0.0, 0.4, 0.0), (0.0, 0.3464, -0.2), (0.0, 0.2, -0.3464), (0.0, 0.0, -0.4), (0.0, -0.2, -0.3464), (0.0, -0.3464, -0.2), (-0.4, 0.0, 0.0), (-0.3464, 0.2, 0.0), (-0.2, 0.3464, 0.0), (0.0, 0.4, 0.0), (0.2, 0.3464, 0.0), (0.3464, 0.2, 0.0), (0.4, 0.0, 0.0), (0.3464, -0.2, 0.0), (0.2, -0.3464, 0.0), (0.0, -0.4, 0.0), (-0.2, -0.3464, 0.0), (-0.3464, -0.2, 0.0)], [(0, 1), (1, 2), (2, 3), (3, 4), (4, 5), (5, 6), (6, 7), (7, 8), (8, 9), (9, 10), (10, 11), (11, 0), (12, 13), (13, 14), (14, 15), (15, 16), (16, 17), (17, 18), (18, 19), (19, 20), (20, 21), (21, 22), (22, 23), (23, 12), (24, 25), (25, 26), (26, 27), (27, 28), (28, 29), (29, 30), (30, 31), (31, 32), (32, 33), (33, 34), (34, 35), (35, 24)], [])
me_airlock_001.use_remesh_fix_poles = True
me_airlock_001.use_remesh_preserve_attributes = False
me_airlock_001.use_mirror_vertex_groups = False
me_airlock_001.update()
me_ladder_001 = bpy.data.meshes.new('Ladder.001')
me_ladder_001.from_pydata([(-0.2, 0.0, 0.4), (-0.1732, 0.0, 0.5), (-0.1, 0.0, 0.5732), (0.0, 0.0, 0.6), (0.1, 0.0, 0.5732), (0.1732, 0.0, 0.5), (0.2, 0.0, 0.4), (0.0, -0.2, 0.4), (0.0, -0.1732, 0.5), (0.0, -0.1, 0.5732), (0.0, 0.0, 0.6), (0.0, 0.1, 0.5732), (0.0, 0.1732, 0.5), (0.0, 0.2, 0.4), (0.2, 0.0, -0.2), (0.1732, 0.0, -0.3), (0.1, 0.0, -0.3732), (0.0, 0.0, -0.4), (-0.1, 0.0, -0.3732), (-0.1732, 0.0, -0.3), (-0.2, 0.0, -0.2), (0.0, 0.2, -0.2), (0.0, 0.1732, -0.3), (0.0, 0.1, -0.3732), (0.0, 0.0, -0.4), (0.0, -0.1, -0.3732), (0.0, -0.1732, -0.3), (0.0, -0.2, -0.2), (-0.2, 0.0, -0.2), (-0.1732, 0.1, -0.2), (-0.1, 0.1732, -0.2), (0.0, 0.2, -0.2), (0.1, 0.1732, -0.2), (0.1732, 0.1, -0.2), (0.2, 0.0, -0.2), (0.1732, -0.1, -0.2), (0.1, -0.1732, -0.2), (0.0, -0.2, -0.2), (-0.1, -0.1732, -0.2), (-0.1732, -0.1, -0.2), (-0.2, 0.0, 0.4), (-0.1732, 0.1, 0.4), (-0.1, 0.1732, 0.4), (0.0, 0.2, 0.4), (0.1, 0.1732, 0.4), (0.1732, 0.1, 0.4), (0.2, 0.0, 0.4), (0.1732, -0.1, 0.4), (0.1, -0.1732, 0.4), (0.0, -0.2, 0.4), (-0.1, -0.1732, 0.4), (-0.1732, -0.1, 0.4)], [(0, 1), (1, 2), (2, 3), (3, 4), (4, 5), (5, 6), (7, 8), (8, 9), (9, 10), (10, 11), (11, 12), (12, 13), (14, 15), (15, 16), (16, 17), (17, 18), (18, 19), (19, 20), (21, 22), (22, 23), (23, 24), (24, 25), (25, 26), (26, 27), (28, 29), (29, 30), (30, 31), (31, 32), (32, 33), (33, 34), (34, 35), (35, 36), (36, 37), (37, 38), (38, 39), (39, 28), (40, 41), (41, 42), (42, 43), (43, 44), (44, 45), (45, 46), (46, 47), (47, 48), (48, 49), (49, 50), (50, 51), (51, 40), (28, 40), (31, 43), (34, 46), (37, 49)], [])
me_ladder_001.use_remesh_fix_poles = True
me_ladder_001.use_remesh_preserve_attributes = False
me_ladder_001.use_mirror_vertex_groups = False
me_ladder_001.update()

# ---- objects
ob_gameobject = bpy.data.objects.new('GameObject', None)
ob_collider = bpy.data.objects.new('collider', me_collider)
ob_model = bpy.data.objects.new('model', me_model)
ob_airlock_001 = bpy.data.objects.new('Airlock.001', None)
ob_ladder = bpy.data.objects.new('Ladder', None)
ob_mesh_airlock_001 = bpy.data.objects.new('mesh:Airlock.001', me_airlock_001)
ob_mesh_ladder_001 = bpy.data.objects.new('mesh:Ladder.001', me_ladder_001)

# ---- transforms, parenting, visibility, modifiers, constraints
ob_gameobject.location = (0.0, 0.0, 0.0)
ob_gameobject.rotation_mode = 'QUATERNION'
ob_gameobject.rotation_quaternion = (1.0, 0.0, 0.0, 0.0)
ob_gameobject.empty_display_size = 1.245
ob_gameobject.lineart.crease_threshold = 0.0
ob_collider.parent = ob_gameobject
ob_collider.location = (0.0, 0.0, 0.0)
ob_collider.rotation_euler = (1.571, -0.0, 1.571)
ob_collider.lineart.crease_threshold = 0.0
ob_model.parent = ob_gameobject
ob_model.location = (0.0, 3.786e-08, -0.3678)
ob_model.rotation_mode = 'QUATERNION'
ob_model.rotation_quaternion = (0.7071, 0.7071, 0.0, 0.0)
ob_model.lineart.crease_threshold = 0.0
ob_airlock_001.parent = ob_model
ob_airlock_001.location = (-1.463e-15, 0.7403, -1.189e-08)
ob_airlock_001.rotation_mode = 'QUATERNION'
ob_airlock_001.rotation_quaternion = (3.908e-15, 4.371e-08, 4.495e-08, 1.0)
ob_airlock_001.empty_display_type = 'ARROWS'
ob_airlock_001.empty_display_size = 0.3735
ob_airlock_001.instance_type = 'COLLECTION'
ob_airlock_001.lineart.crease_threshold = 0.0
ob_ladder.parent = ob_model
ob_ladder.location = (1.463e-15, 0.6518, 3.347e-08)
ob_ladder.rotation_mode = 'QUATERNION'
ob_ladder.rotation_quaternion = (-5.211e-15, 4.371e-08, 2.536e-07, 1.0)
ob_ladder.empty_display_type = 'ARROWS'
ob_ladder.empty_display_size = 0.3735
ob_ladder.instance_type = 'COLLECTION'
ob_ladder.lineart.crease_threshold = 0.0
ob_mesh_airlock_001.location = (0.0, 0.0, 0.0)
ob_mesh_airlock_001.lineart.crease_threshold = 0.0
ob_mesh_ladder_001.location = (0.0, 0.0, 0.0)
ob_mesh_ladder_001.lineart.crease_threshold = 0.0
ob_airlock_001.instance_collection = col_collider_airlock
ob_ladder.instance_collection = col_collider_ladder

# ---- collection membership
col_collection.objects.link(ob_gameobject)
col_collection.objects.link(ob_collider)
col_collection.objects.link(ob_model)
col_collection.objects.link(ob_airlock_001)
col_collection.objects.link(ob_ladder)
col_collider_airlock.objects.link(ob_mesh_airlock_001)
col_collider_ladder.objects.link(ob_mesh_ladder_001)

# ---- scene / render settings (as saved in the file)
scene.frame_start = 1; scene.frame_end = 250; scene.frame_set(1)
scene.render.engine = 'BLENDER_EEVEE_NEXT'
scene.cycles.use_denoising = False
scene.cycles.samples = 128
scene.cycles.sampling_pattern = 'TABULATED_SOBOL'
scene.cycles.use_adaptive_sampling = False
scene.cycles.use_light_tree = False
scene.view_settings.view_transform = 'Filmic'
bpy.context.view_layer.update()

# ---- added for rendering (the .blend has no active camera and no usable light): camera, sun
cam_auto = bpy.data.cameras.new('AutoCamera')
cam_auto.lens = 50.0
cam_auto.sensor_width = 36.0
cam_auto.clip_end = 1000.0
ob_auto_camera = bpy.data.objects.new('AutoCamera', cam_auto)
scene.collection.objects.link(ob_auto_camera)
ob_auto_camera.location = (1.82403, -2.18883, 1.2682)
ob_auto_camera.rotation_euler = (1.09748, -7.21219e-08, 0.694738)
scene.camera = ob_auto_camera
light_auto_sun = bpy.data.lights.new('AutoSun', 'SUN')
light_auto_sun.energy = 3.0
light_auto_sun.angle = 0.0523599
ob_auto_sun = bpy.data.objects.new('AutoSun', light_auto_sun)
scene.collection.objects.link(ob_auto_sun)
ob_auto_sun.rotation_euler = (0.872665, 0.174533, 0.523599)
bpy.context.view_layer.update()
